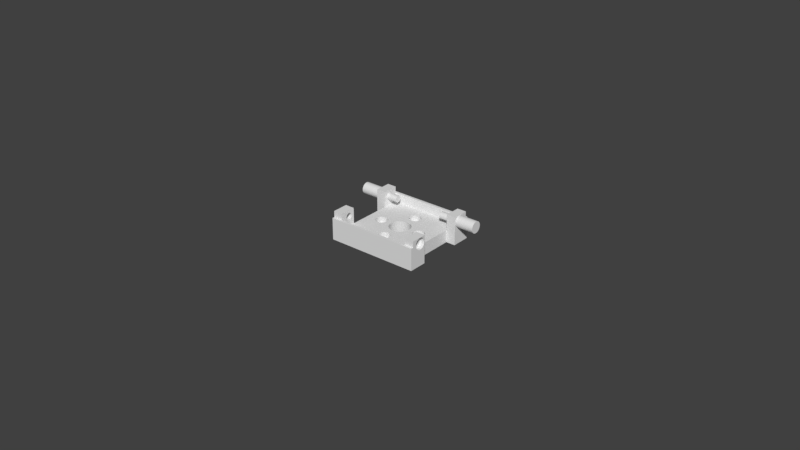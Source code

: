 # Source: middle-herkulex-bracket-2.blend  (saved by Blender 2.78.0; exported with 4.5.12 LTS)
import bpy
from mathutils import Matrix  # noqa: F401  (used for matrix-valued properties, if any)

bpy.ops.wm.read_factory_settings(use_empty=True)
scene = bpy.context.scene
scene.name = 'Scene'

# ---- collections
col_collection_1 = bpy.data.collections.new('Collection 1'); scene.collection.children.link(col_collection_1)

# ---- world
world_world = bpy.data.worlds.new('World'); scene.world = world_world
world_world.color = (0.05088, 0.05088, 0.05088)
world_world.use_sun_shadow = False
world_world.sun_shadow_jitter_overblur = 0.0
world_world.cycles.sampling_method = 'MANUAL'

# ---- meshes
me_cylinder_006 = bpy.data.meshes.new('Cylinder.006')
me_cylinder_006.from_pydata([(0.0133, -0.0079, 0.007), (0.0133, -0.007136, 0.007), (0.0133, -0.007172, 0.007364), (0.0133, -0.007921, 0.007215), (0.0133, -0.007921, 0.006785), (0.0133, -0.007172, 0.006636), (0.0208, -0.007136, 0.007), (0.0208, -0.007172, 0.007364), (0.0133, -0.007278, 0.007713), (0.0133, -0.007984, 0.007421), (0.0133, -0.007984, 0.006579), (0.0133, -0.007278, 0.006287), (0.0208, -0.007172, 0.006636), (0.0208, -0.009, 0.007), (0.0208, -0.007278, 0.007713), (0.0133, -0.00745, 0.008035), (0.0133, -0.008085, 0.007611), (0.0133, -0.008085, 0.006389), (0.0133, -0.00745, 0.005965), (0.0208, -0.007278, 0.006287), (0.0208, -0.00745, 0.008035), (0.0133, -0.007682, 0.008318), (0.0133, -0.008222, 0.006222), (0.0133, -0.007682, 0.005682), (0.0208, -0.00745, 0.005965), (0.0208, -0.007682, 0.008318), (0.0133, -0.007965, 0.00855), (0.0133, -0.008222, 0.007778), (0.0133, -0.008389, 0.006085), (0.0133, -0.007965, 0.00545), (0.0208, -0.007682, 0.005682), (0.0208, -0.007965, 0.00855), (0.0133, -0.008287, 0.008722), (0.0133, -0.008579, 0.008016), (0.0133, -0.008389, 0.007915), (0.0133, -0.008287, 0.005278), (0.0133, -0.008579, 0.005984), (0.0208, -0.007965, 0.00545), (0.0208, -0.008287, 0.008722), (0.0133, -0.008636, 0.008828), (0.0133, -0.008785, 0.005921), (0.0133, -0.008636, 0.005172), (0.0208, -0.008287, 0.005278), (0.0208, -0.008636, 0.008828), (0.0133, -0.009, 0.008864), (0.0133, -0.009, 0.0081), (0.0133, -0.008785, 0.008079), (0.0133, -0.009, 0.0059), (0.0133, -0.009, 0.005136), (0.0208, -0.008636, 0.005172), (0.0208, -0.009, 0.008864), (0.0133, -0.009364, 0.008828), (0.0133, -0.009215, 0.008079), (0.0133, -0.009215, 0.005921), (0.0133, -0.009364, 0.005172), (0.0208, -0.009, 0.005136), (0.0208, -0.009364, 0.008828), (0.0133, -0.009713, 0.008722), (0.0133, -0.009421, 0.008016), (0.0133, -0.009421, 0.005984), (0.0133, -0.009713, 0.005278), (0.0208, -0.009364, 0.005172), (0.0208, -0.009713, 0.008722), (0.0133, -0.01004, 0.00855), (0.0133, -0.009611, 0.007915), (0.0133, -0.01004, 0.00545), (0.0133, -0.009611, 0.006085), (0.0208, -0.009713, 0.005278), (0.0208, -0.01004, 0.00855), (0.0133, -0.01032, 0.008318), (0.0133, -0.009778, 0.007778), (0.0133, -0.009778, 0.006222), (0.0133, -0.01032, 0.005682), (0.0208, -0.01004, 0.00545), (0.0208, -0.01032, 0.008318), (0.0133, -0.01055, 0.008035), (0.0133, -0.009915, 0.007611), (0.0133, -0.009915, 0.006389), (0.0133, -0.01055, 0.005965), (0.0208, -0.01032, 0.005682), (0.0208, -0.01055, 0.008035), (0.0133, -0.01072, 0.007713), (0.0133, -0.01002, 0.007421), (0.0133, -0.01002, 0.006579), (0.0133, -0.01072, 0.006287), (0.0208, -0.01055, 0.005965), (0.0208, -0.01072, 0.007713), (0.0133, -0.01083, 0.007364), (0.0133, -0.01008, 0.007215), (0.0133, -0.01083, 0.006636), (0.0208, -0.01072, 0.006287), (0.0208, -0.01083, 0.007364), (0.0133, -0.01086, 0.007), (0.0133, -0.0101, 0.007), (0.0133, -0.01008, 0.006785), (0.0208, -0.01083, 0.006636), (0.0208, -0.01086, 0.007), (0.0083, -0.009, 0.007), (0.0083, -0.0079, 0.007), (0.0083, -0.007921, 0.007215), (0.0083, -0.007984, 0.007421), (0.0083, -0.007921, 0.006785), (0.0083, -0.008085, 0.007611), (0.0083, -0.007984, 0.006579), (0.0083, -0.008222, 0.007778), (0.0083, -0.008085, 0.006389), (0.0083, -0.008389, 0.007915), (0.0083, -0.008222, 0.006222), (0.0083, -0.008579, 0.008016), (0.0083, -0.008389, 0.006085), (0.0083, -0.008785, 0.008079), (0.0083, -0.008579, 0.005984), (0.0083, -0.009, 0.0081), (0.0083, -0.008785, 0.005921), (0.0083, -0.009215, 0.008079), (0.0083, -0.009, 0.0059), (0.0083, -0.009421, 0.008016), (0.0083, -0.009215, 0.005921), (0.0083, -0.009611, 0.007915), (0.0083, -0.009421, 0.005984), (0.0083, -0.009778, 0.007778), (0.0083, -0.009611, 0.006085), (0.0083, -0.009915, 0.007611), (0.0083, -0.009778, 0.006222), (0.0083, -0.01002, 0.007421), (0.0083, -0.009915, 0.006389), (0.0083, -0.01008, 0.007215), (0.0083, -0.01002, 0.006579), (0.0083, -0.0101, 0.007), (0.0083, -0.01008, 0.006785)], [], [(0, 3, 2, 1), (4, 0, 1, 5), (1, 2, 7, 6), (3, 9, 8, 2), (10, 4, 5, 11), (5, 1, 6, 12), (13, 6, 7), (2, 8, 14, 7), (9, 16, 15, 8), (17, 10, 11, 18), (11, 5, 12, 19), (13, 12, 6), (13, 7, 14), (8, 15, 20, 14), (16, 27, 21, 15), (22, 17, 18, 23), (18, 11, 19, 24), (13, 19, 12), (13, 14, 20), (15, 21, 25, 20), (27, 34, 26, 21), (28, 22, 23, 29), (23, 18, 24, 30), (13, 24, 19), (13, 20, 25), (21, 26, 31, 25), (34, 33, 32, 26), (36, 28, 29, 35), (29, 23, 30, 37), (13, 30, 24), (13, 25, 31), (26, 32, 38, 31), (33, 46, 39, 32), (40, 36, 35, 41), (35, 29, 37, 42), (13, 37, 30), (13, 31, 38), (32, 39, 43, 38), (46, 45, 44, 39), (47, 40, 41, 48), (41, 35, 42, 49), (13, 42, 37), (13, 38, 43), (39, 44, 50, 43), (45, 52, 51, 44), (53, 47, 48, 54), (48, 41, 49, 55), (13, 49, 42), (13, 43, 50), (44, 51, 56, 50), (52, 58, 57, 51), (59, 53, 54, 60), (54, 48, 55, 61), (13, 55, 49), (13, 50, 56), (51, 57, 62, 56), (58, 64, 63, 57), (66, 59, 60, 65), (60, 54, 61, 67), (13, 61, 55), (13, 56, 62), (57, 63, 68, 62), (64, 70, 69, 63), (71, 66, 65, 72), (65, 60, 67, 73), (13, 67, 61), (13, 62, 68), (63, 69, 74, 68), (70, 76, 75, 69), (77, 71, 72, 78), (72, 65, 73, 79), (13, 73, 67), (13, 68, 74), (69, 75, 80, 74), (76, 82, 81, 75), (83, 77, 78, 84), (78, 72, 79, 85), (13, 79, 73), (13, 74, 80), (75, 81, 86, 80), (82, 88, 87, 81), (94, 83, 84, 89), (84, 78, 85, 90), (13, 85, 79), (13, 80, 86), (81, 87, 91, 86), (88, 93, 92, 87), (93, 94, 89, 92), (89, 84, 90, 95), (13, 90, 85), (13, 86, 91), (87, 92, 96, 91), (92, 89, 95, 96), (13, 95, 90), (13, 91, 96), (13, 96, 95), (97, 99, 98), (97, 100, 99), (97, 98, 101), (3, 0, 98, 99), (97, 102, 100), (9, 3, 99, 100), (97, 101, 103), (0, 4, 101, 98), (97, 104, 102), (16, 9, 100, 102), (97, 103, 105), (4, 10, 103, 101), (97, 106, 104), (102, 104, 27, 16), (97, 105, 107), (105, 103, 10, 17), (97, 108, 106), (104, 106, 34, 27), (97, 107, 109), (17, 22, 107, 105), (97, 110, 108), (33, 34, 106, 108), (97, 109, 111), (22, 28, 109, 107), (97, 112, 110), (108, 110, 46, 33), (97, 111, 113), (28, 36, 111, 109), (97, 114, 112), (45, 46, 110, 112), (97, 113, 115), (113, 111, 36, 40), (97, 116, 114), (52, 45, 112, 114), (97, 115, 117), (115, 113, 40, 47), (97, 118, 116), (114, 116, 58, 52), (97, 117, 119), (47, 53, 117, 115), (97, 120, 118), (116, 118, 64, 58), (97, 119, 121), (119, 117, 53, 59), (97, 122, 120), (118, 120, 70, 64), (97, 121, 123), (59, 66, 121, 119), (97, 124, 122), (120, 122, 76, 70), (97, 123, 125), (123, 121, 66, 71), (97, 126, 124), (122, 124, 82, 76), (97, 125, 127), (71, 77, 125, 123), (97, 128, 126), (124, 126, 88, 82), (97, 127, 129), (127, 125, 77, 83), (97, 129, 128), (93, 88, 126, 128), (129, 127, 83, 94), (94, 93, 128, 129)])
me_cylinder_006.use_remesh_preserve_volume = False
me_cylinder_006.use_remesh_preserve_attributes = False
me_cylinder_006.use_mirror_vertex_groups = False
me_cylinder_006.update()
me_cylinder_004 = bpy.data.meshes.new('Cylinder.004')
me_cylinder_004.from_pydata([(-0.0133, -0.0079, 0.007), (-0.0133, -0.007136, 0.007), (-0.0133, -0.007172, 0.007364), (-0.0133, -0.007921, 0.007215), (-0.0133, -0.007921, 0.006785), (-0.0133, -0.007172, 0.006636), (-0.0208, -0.007136, 0.007), (-0.0208, -0.007172, 0.007364), (-0.0133, -0.007278, 0.007713), (-0.0133, -0.007984, 0.007421), (-0.0133, -0.007984, 0.006579), (-0.0133, -0.007278, 0.006287), (-0.0208, -0.007172, 0.006636), (-0.0208, -0.009, 0.007), (-0.0208, -0.007278, 0.007713), (-0.0133, -0.00745, 0.008035), (-0.0133, -0.008085, 0.007611), (-0.0133, -0.008085, 0.006389), (-0.0133, -0.00745, 0.005965), (-0.0208, -0.007278, 0.006287), (-0.0208, -0.00745, 0.008035), (-0.0133, -0.007682, 0.008318), (-0.0133, -0.008222, 0.007778), (-0.0133, -0.008222, 0.006222), (-0.0133, -0.007682, 0.005682), (-0.0208, -0.00745, 0.005965), (-0.0208, -0.007682, 0.008318), (-0.0133, -0.007965, 0.00855), (-0.0133, -0.008389, 0.007915), (-0.0133, -0.008389, 0.006085), (-0.0133, -0.007965, 0.00545), (-0.0208, -0.007682, 0.005682), (-0.0208, -0.007965, 0.00855), (-0.0133, -0.008287, 0.008722), (-0.0133, -0.008579, 0.008016), (-0.0133, -0.008579, 0.005984), (-0.0133, -0.008287, 0.005278), (-0.0208, -0.007965, 0.00545), (-0.0208, -0.008287, 0.008722), (-0.0133, -0.008636, 0.008828), (-0.0133, -0.008636, 0.005172), (-0.0133, -0.008785, 0.005921), (-0.0208, -0.008287, 0.005278), (-0.0208, -0.008636, 0.008828), (-0.0133, -0.009, 0.008864), (-0.0133, -0.009, 0.0081), (-0.0133, -0.008785, 0.008079), (-0.0133, -0.009, 0.0059), (-0.0133, -0.009, 0.005136), (-0.0208, -0.008636, 0.005172), (-0.0208, -0.009, 0.008864), (-0.0133, -0.009364, 0.008828), (-0.0133, -0.009215, 0.008079), (-0.0133, -0.009215, 0.005921), (-0.0133, -0.009364, 0.005172), (-0.0208, -0.009, 0.005136), (-0.0208, -0.009364, 0.008828), (-0.0133, -0.009713, 0.008722), (-0.0133, -0.009421, 0.008016), (-0.0133, -0.009713, 0.005278), (-0.0208, -0.009364, 0.005172), (-0.0208, -0.009713, 0.008722), (-0.0133, -0.01004, 0.00855), (-0.0133, -0.009611, 0.007915), (-0.0133, -0.009611, 0.006085), (-0.0133, -0.01004, 0.00545), (-0.0133, -0.009421, 0.005984), (-0.0208, -0.009713, 0.005278), (-0.0208, -0.01004, 0.00855), (-0.0133, -0.01032, 0.008318), (-0.0133, -0.009778, 0.007778), (-0.0133, -0.009778, 0.006222), (-0.0133, -0.01032, 0.005682), (-0.0208, -0.01004, 0.00545), (-0.0208, -0.01032, 0.008318), (-0.0133, -0.01055, 0.008035), (-0.0133, -0.009915, 0.007611), (-0.0133, -0.009915, 0.006389), (-0.0133, -0.01055, 0.005965), (-0.0208, -0.01032, 0.005682), (-0.0208, -0.01055, 0.008035), (-0.0133, -0.01072, 0.007713), (-0.0133, -0.01002, 0.007421), (-0.0133, -0.01002, 0.006579), (-0.0133, -0.01072, 0.006287), (-0.0208, -0.01055, 0.005965), (-0.0208, -0.01072, 0.007713), (-0.0133, -0.01083, 0.007364), (-0.0133, -0.01008, 0.007215), (-0.0133, -0.01083, 0.006636), (-0.0208, -0.01072, 0.006287), (-0.0208, -0.01083, 0.007364), (-0.0133, -0.01086, 0.007), (-0.0133, -0.0101, 0.007), (-0.0133, -0.01008, 0.006785), (-0.0208, -0.01083, 0.006636), (-0.0208, -0.01086, 0.007), (-0.0083, -0.009, 0.007), (-0.0083, -0.0079, 0.007), (-0.0083, -0.007921, 0.007215), (-0.0083, -0.007984, 0.007421), (-0.0083, -0.007921, 0.006785), (-0.0083, -0.008085, 0.007611), (-0.0083, -0.007984, 0.006579), (-0.0083, -0.008222, 0.007778), (-0.0083, -0.008085, 0.006389), (-0.0083, -0.008389, 0.007915), (-0.0083, -0.008222, 0.006222), (-0.0083, -0.008579, 0.008016), (-0.0083, -0.008389, 0.006085), (-0.0083, -0.008785, 0.008079), (-0.0083, -0.008579, 0.005984), (-0.0083, -0.009, 0.0081), (-0.0083, -0.008785, 0.005921), (-0.0083, -0.009215, 0.008079), (-0.0083, -0.009, 0.0059), (-0.0083, -0.009421, 0.008016), (-0.0083, -0.009215, 0.005921), (-0.0083, -0.009611, 0.007915), (-0.0083, -0.009421, 0.005984), (-0.0083, -0.009778, 0.007778), (-0.0083, -0.009611, 0.006085), (-0.0083, -0.009915, 0.007611), (-0.0083, -0.009778, 0.006222), (-0.0083, -0.01002, 0.007421), (-0.0083, -0.009915, 0.006389), (-0.0083, -0.01008, 0.007215), (-0.0083, -0.01002, 0.006579), (-0.0083, -0.0101, 0.007), (-0.0083, -0.01008, 0.006785)], [], [(0, 1, 2, 3), (4, 5, 1, 0), (1, 6, 7, 2), (3, 2, 8, 9), (10, 11, 5, 4), (5, 12, 6, 1), (13, 7, 6), (2, 7, 14, 8), (9, 8, 15, 16), (17, 18, 11, 10), (11, 19, 12, 5), (13, 6, 12), (13, 14, 7), (8, 14, 20, 15), (16, 15, 21, 22), (23, 24, 18, 17), (18, 25, 19, 11), (13, 12, 19), (13, 20, 14), (15, 20, 26, 21), (22, 21, 27, 28), (29, 30, 24, 23), (24, 31, 25, 18), (13, 19, 25), (13, 26, 20), (21, 26, 32, 27), (28, 27, 33, 34), (35, 36, 30, 29), (30, 37, 31, 24), (13, 25, 31), (13, 32, 26), (27, 32, 38, 33), (34, 33, 39, 46), (41, 40, 36, 35), (36, 42, 37, 30), (13, 31, 37), (13, 38, 32), (33, 38, 43, 39), (46, 39, 44, 45), (47, 48, 40, 41), (40, 49, 42, 36), (13, 37, 42), (13, 43, 38), (39, 43, 50, 44), (45, 44, 51, 52), (53, 54, 48, 47), (48, 55, 49, 40), (13, 42, 49), (13, 50, 43), (44, 50, 56, 51), (52, 51, 57, 58), (66, 59, 54, 53), (54, 60, 55, 48), (13, 49, 55), (13, 56, 50), (51, 56, 61, 57), (58, 57, 62, 63), (64, 65, 59, 66), (59, 67, 60, 54), (13, 55, 60), (13, 61, 56), (57, 61, 68, 62), (63, 62, 69, 70), (71, 72, 65, 64), (65, 73, 67, 59), (13, 60, 67), (13, 68, 61), (62, 68, 74, 69), (70, 69, 75, 76), (77, 78, 72, 71), (72, 79, 73, 65), (13, 67, 73), (13, 74, 68), (69, 74, 80, 75), (76, 75, 81, 82), (83, 84, 78, 77), (78, 85, 79, 72), (13, 73, 79), (13, 80, 74), (75, 80, 86, 81), (82, 81, 87, 88), (94, 89, 84, 83), (84, 90, 85, 78), (13, 79, 85), (13, 86, 80), (81, 86, 91, 87), (88, 87, 92, 93), (93, 92, 89, 94), (89, 95, 90, 84), (13, 85, 90), (13, 91, 86), (87, 91, 96, 92), (92, 96, 95, 89), (13, 90, 95), (13, 96, 91), (13, 95, 96), (97, 98, 99), (97, 99, 100), (97, 101, 98), (3, 99, 98, 0), (97, 100, 102), (9, 100, 99, 3), (97, 103, 101), (0, 98, 101, 4), (97, 102, 104), (16, 102, 100, 9), (97, 105, 103), (4, 101, 103, 10), (97, 104, 106), (102, 16, 22, 104), (97, 107, 105), (105, 17, 10, 103), (97, 106, 108), (104, 22, 28, 106), (97, 109, 107), (17, 105, 107, 23), (97, 108, 110), (34, 108, 106, 28), (97, 111, 109), (23, 107, 109, 29), (97, 110, 112), (108, 34, 46, 110), (97, 113, 111), (29, 109, 111, 35), (97, 112, 114), (45, 112, 110, 46), (97, 115, 113), (113, 41, 35, 111), (97, 114, 116), (52, 114, 112, 45), (97, 117, 115), (115, 47, 41, 113), (97, 116, 118), (114, 52, 58, 116), (97, 119, 117), (47, 115, 117, 53), (97, 118, 120), (116, 58, 63, 118), (97, 121, 119), (119, 66, 53, 117), (97, 120, 122), (118, 63, 70, 120), (97, 123, 121), (66, 119, 121, 64), (97, 122, 124), (120, 70, 76, 122), (97, 125, 123), (123, 71, 64, 121), (97, 124, 126), (122, 76, 82, 124), (97, 127, 125), (71, 123, 125, 77), (97, 126, 128), (124, 82, 88, 126), (97, 129, 127), (127, 83, 77, 125), (97, 128, 129), (93, 128, 126, 88), (129, 94, 83, 127), (94, 129, 128, 93)])
me_cylinder_004.use_remesh_preserve_volume = False
me_cylinder_004.use_remesh_preserve_attributes = False
me_cylinder_004.use_mirror_vertex_groups = False
me_cylinder_004.update()
me_cube = bpy.data.meshes.new('Cube')
me_cube.from_pydata([(-0.0118, 0.007, 0.0), (-0.0118, 0.0129, 0.0), (0.0118, 0.0129, 0.0), (0.0118, 0.0121, 0.0), (0.0009146, 0.007611, -2.168e-19), (0.0007778, 0.007778, -2.168e-19), (0.0006111, 0.007915, 0.0), (0.000421, 0.008016, 0.0), (0.0002146, 0.008079, 0.0), (0.0, 0.0081, 0.0), (-0.0002146, 0.008079, 0.0), (-0.000421, 0.008016, -2.168e-19), (-0.0006111, 0.007915, 0.0), (-0.0007778, 0.007778, -2.168e-19), (-0.0009146, 0.007611, 0.0), (-0.001016, 0.007421, -2.168e-19), (-0.001079, 0.007215, -2.168e-19), (-0.0011, 0.007, -2.168e-19), (-0.006579, 0.001016, 0.0), (-0.006785, 0.001079, -2.168e-19), (-0.007, 0.0011, -2.168e-19), (-0.007215, 0.001079, 0.0), (-0.007421, 0.001016, -2.168e-19), (-0.007611, 0.0009146, 0.0), (-0.007778, 0.0007778, -2.168e-19), (-0.007915, 0.0006111, 0.0), (-0.008016, 0.000421, -2.168e-19), (-0.008079, 0.0002146, -2.168e-19), (-0.0081, 1.062e-09, -2.168e-19), (-0.008079, -0.0002146, 0.0), (-0.008016, -0.000421, 0.0), (-0.007915, -0.0006111, 0.0), (-0.007778, -0.0007778, 0.0), (-0.007611, -0.0009146, -2.168e-19), (-0.007421, -0.001016, -2.168e-19), (-0.007215, -0.001079, 0.0), (-0.007, -0.0011, 0.0), (-0.0118, -0.0121, 0.0), (-0.0118, -0.007, 0.0), (-0.0118, -0.007, 0.004), (-0.0118, 0.007, 0.004), (-0.0148, 0.007, 0.0), (-0.0148, 0.0129, 0.0), (-0.0118, 0.0129, 0.007), (0.0118, 0.0129, 0.007), (0.0148, 0.0129, 0.0), (0.0148, 0.0121, 0.0), (-0.001079, 0.006785, 0.0), (-0.001016, 0.006579, 0.0), (-0.0009146, 0.006389, 0.0), (-0.0007778, 0.006222, 0.0), (-0.0006111, 0.006085, -2.168e-19), (-0.000421, 0.005984, -2.168e-19), (-0.0002146, 0.005921, -2.168e-19), (-3.584e-10, 0.0059, 0.0), (0.0002146, 0.005921, 0.0), (0.000421, 0.005984, -2.168e-19), (0.0006111, 0.006085, 0.0), (0.0007778, 0.006222, 0.0), (0.0009146, 0.006389, 0.0), (0.001016, 0.006579, 0.0), (0.001079, 0.006785, 0.0), (0.0011, 0.007, 0.0), (0.001079, 0.007215, 0.0), (0.001016, 0.007421, 0.0), (0.006785, 0.001079, 0.0), (0.006579, 0.001016, -2.168e-19), (0.006389, 0.0009146, 0.0), (0.006222, 0.0007778, 0.0), (0.006085, 0.0006111, 0.0), (0.005984, 0.000421, -2.168e-19), (0.005921, 0.0002146, -2.168e-19), (0.0059, 1.062e-09, -2.168e-19), (0.003668, 0.0001818, -1.781e-19), (0.003615, 0.000719, 8.674e-19), (0.003405, 0.00141, 0.0), (0.003065, 0.002048, 0.0), (0.002606, 0.002606, 0.0), (0.002048, 0.003065, 0.0), (0.00141, 0.003405, 0.0), (0.000719, 0.003615, 0.0), (3.6e-11, 0.003686, 0.0), (-0.000719, 0.003615, 0.0), (-0.00141, 0.003405, 0.0), (-0.002048, 0.003065, 0.0), (-0.002606, 0.002606, 0.0), (-0.003065, 0.002048, 0.0), (-0.003405, 0.00141, 0.0), (-0.003615, 0.000719, 1.735e-18), (0.0009146, 0.007611, 0.00175), (0.0007778, 0.007778, 0.00175), (0.0006111, 0.007915, 0.00175), (0.000421, 0.008016, 0.00175), (0.0002146, 0.008079, 0.00175), (0.0, 0.0081, 0.00175), (-0.0002146, 0.008079, 0.00175), (-0.000421, 0.008016, 0.00175), (-0.0006111, 0.007915, 0.00175), (-0.0007778, 0.007778, 0.00175), (-0.0009146, 0.007611, 0.00175), (-0.001016, 0.007421, 0.00175), (-0.001079, 0.007215, 0.00175), (-0.0011, 0.007, 0.00175), (-0.006579, 0.001016, 0.00175), (-0.006785, 0.001079, 0.00175), (-0.007, 0.0011, 0.00175), (-0.007215, 0.001079, 0.00175), (-0.007421, 0.001016, 0.00175), (-0.007611, 0.0009146, 0.00175), (-0.007778, 0.0007778, 0.00175), (-0.007915, 0.0006111, 0.00175), (-0.008016, 0.000421, 0.00175), (-0.008079, 0.0002146, 0.00175), (-0.0081, 1.062e-09, 0.00175), (-0.008079, -0.0002146, 0.00175), (-0.008016, -0.000421, 0.00175), (-0.007915, -0.0006111, 0.00175), (-0.007778, -0.0007778, 0.00175), (-0.007611, -0.0009146, 0.00175), (-0.007421, -0.001016, 0.00175), (-0.007215, -0.001079, 0.00175), (-0.007, -0.0011, 0.00175), (0.0118, -0.0121, 0.0), (0.0118, -0.0129, 0.0), (-0.0118, -0.0129, 0.0), (-0.006785, -0.001079, 0.0), (-0.006579, -0.001016, -2.168e-19), (-0.006389, -0.0009146, 0.0), (-0.006222, -0.0007778, 0.0), (-0.0011, -0.007, -2.168e-19), (-0.001079, -0.007215, 0.0), (-0.001016, -0.007421, 0.0), (-0.0009146, -0.007611, 4.337e-19), (-0.0007778, -0.007778, 0.0), (-0.0006111, -0.007915, -2.168e-19), (-0.000421, -0.008016, -2.168e-19), (-0.0002146, -0.008079, -2.168e-19), (-3.584e-10, -0.0081, 4.337e-19), (0.0002146, -0.008079, 0.0), (0.000421, -0.008016, 4.337e-19), (0.0006111, -0.007915, 4.337e-19), (0.0007778, -0.007778, 4.337e-19), (0.0009146, -0.007611, 4.337e-19), (0.001016, -0.007421, 4.337e-19), (0.001079, -0.007215, 4.337e-19), (0.0011, -0.007, -2.168e-19), (0.001079, -0.006785, 4.337e-19), (-0.0148, -0.0129, 0.0), (-0.0148, -0.007, 0.0), (-0.0148, -0.007, 0.004), (0.0051, 1.835e-09, 0.004), (0.005137, 0.0003707, 0.004), (0.005245, 0.0007271, 0.004), (0.00542, 0.001056, 0.004), (-6.191e-10, 0.0051, 0.004), (-0.0003707, 0.005137, 0.004), (-0.0007271, 0.005245, 0.004), (-0.001056, 0.00542, 0.004), (-0.001344, 0.005656, 0.004), (-0.00158, 0.005944, 0.004), (-0.001755, 0.006273, 0.004), (-0.001863, 0.006629, 0.004), (-0.0019, 0.007, 0.004), (-0.001863, 0.007371, 0.004), (-0.001755, 0.007727, 0.004), (-0.00158, 0.008056, 0.004), (-0.001344, 0.008344, 0.004), (-0.001056, 0.00858, 0.004), (-0.0007271, 0.008755, 0.004), (-0.0003707, 0.008863, 0.004), (0.0, 0.0089, 0.004), (0.0118, 0.0121, 0.004), (-0.0118, 0.0121, 0.004), (-0.0118, -0.0121, 0.004), (-6.191e-10, -0.0089, 0.004), (-0.0003707, -0.008863, 0.004), (-0.0007271, -0.008755, 0.004), (-0.001056, -0.00858, 0.004), (-0.001344, -0.008344, 0.004), (-0.00158, -0.008056, 0.004), (-0.001755, -0.007727, 0.004), (-0.001863, -0.007371, 0.004), (-0.0019, -0.007, 0.004), (-0.001863, -0.006629, 0.004), (-0.001755, -0.006273, 0.004), (-0.00158, -0.005944, 0.004), (-0.001344, -0.005656, 0.004), (-0.001056, -0.00542, 0.004), (-0.0007271, -0.005245, 0.004), (-0.006629, -0.001863, 0.004), (-0.007, -0.0019, 0.004), (-0.007371, -0.001863, 0.004), (-0.007727, -0.001755, 0.004), (-0.008056, -0.00158, 0.004), (-0.008344, -0.001344, 0.004), (-0.00858, -0.001056, 0.004), (-0.008755, -0.0007271, 0.004), (-0.008863, -0.0003707, 0.004), (-0.0089, 1.835e-09, 0.004), (-0.008863, 0.0003707, 0.004), (-0.008755, 0.0007271, 0.004), (-0.00858, 0.001056, 0.004), (-0.008344, 0.001344, 0.004), (-0.008056, 0.00158, 0.004), (-0.007727, 0.001755, 0.004), (-0.007371, 0.001863, 0.004), (-0.007, 0.0019, 0.004), (-0.006629, 0.001863, 0.004), (-0.006273, 0.001755, 0.004), (-0.005944, 0.00158, 0.004), (-0.005656, 0.001344, 0.004), (-0.00542, 0.001056, 0.004), (-0.005245, 0.0007271, 0.004), (-0.005137, 0.0003707, 0.004), (-0.003354, 3.46e-09, 0.004), (-0.00329, 0.0006544, 0.004), (-0.003099, 0.001284, 0.004), (-0.002789, 0.001864, 0.004), (-0.002372, 0.002372, 0.004), (-0.001864, 0.002789, 0.004), (-0.001284, 0.003099, 0.004), (-0.0006544, 0.00329, 0.004), (6.481e-11, 0.003354, 0.004), (0.0006544, 0.00329, 0.004), (0.001284, 0.003099, 0.004), (0.001864, 0.002789, 0.004), (0.002372, 0.002372, 0.004), (0.002789, 0.001864, 0.004), (0.003099, 0.001284, 0.004), (0.00329, 0.0006544, 0.004), (0.003354, 4.74e-10, 0.004), (0.00329, -0.0006544, 0.004), (0.003158, -0.001089, 0.004), (0.005944, -0.00158, 0.004), (0.005656, -0.001344, 0.004), (0.00542, -0.001056, 0.004), (0.005245, -0.0007271, 0.004), (0.005137, -0.0003707, 0.004), (-0.0148, 0.007, 0.004), (-0.0148, 0.0129, 0.007), (-0.0148, 0.0121, 0.004), (-0.0148, 0.0121, 0.007), (-0.0118, 0.0121, 0.007), (0.0118, 0.0121, 0.007), (0.0148, 0.0129, 0.007), (0.0118, 0.007, 0.0), (0.0148, 0.007, 0.0), (0.0148, 0.0121, 0.004), (0.0148, 0.007, 0.004), (0.0148, 0.0121, 0.007), (-0.001079, -0.006785, 4.337e-19), (-0.006085, -0.0006111, -2.168e-19), (-0.005984, -0.000421, 0.0), (-0.005921, -0.0002146, -2.168e-19), (-0.0059, 8.305e-11, 0.0), (-0.005921, 0.0002146, 0.0), (-0.005984, 0.000421, 0.0), (-0.006085, 0.0006111, -2.168e-19), (-0.006222, 0.0007778, -2.168e-19), (-0.006389, 0.0009146, -2.168e-19), (-0.003686, 3.682e-09, 1.735e-18), (-0.003615, -0.000719, 1.735e-18), (-0.003405, -0.00141, 1.735e-18), (-0.003065, -0.002048, 1.735e-18), (-0.002606, -0.002606, 1.735e-18), (-0.002048, -0.003065, 1.735e-18), (-0.00141, -0.003405, 1.735e-18), (-0.000719, -0.003615, 8.674e-19), (-1.165e-09, -0.003686, 0.0), (0.000719, -0.003615, 0.0), (0.00141, -0.003405, 0.0), (0.002048, -0.003065, 0.0), (0.002606, -0.002606, 0.0), (0.003065, -0.002048, 0.0), (0.003405, -0.00141, -8.674e-19), (0.003615, -0.000719, -8.674e-19), (0.003686, 4.009e-10, -8.674e-19), (0.005921, -0.0002146, 0.0), (0.005984, -0.000421, 0.0), (0.006085, -0.0006111, 0.0), (0.006222, -0.0007778, 0.0), (0.006389, -0.0009146, 0.0), (0.006579, -0.001016, 0.0), (0.006785, -0.001079, 0.0), (0.007, -0.0011, 0.0), (0.001016, -0.006579, 4.337e-19), (0.0009146, -0.006389, -2.168e-19), (0.0007778, -0.006222, 4.337e-19), (0.0006111, -0.006085, 4.337e-19), (0.000421, -0.005984, 4.337e-19), (0.0002146, -0.005921, 4.337e-19), (0.0, -0.0059, 4.337e-19), (-0.0002146, -0.005921, 0.0), (-0.000421, -0.005984, -2.168e-19), (-0.0006111, -0.006085, 4.337e-19), (-0.0007778, -0.006222, -2.168e-19), (-0.0009146, -0.006389, 0.0), (-0.001016, -0.006579, -2.168e-19), (-0.001079, 0.006785, 0.00175), (-0.001016, 0.006579, 0.00175), (-0.0009146, 0.006389, 0.00175), (-0.0007778, 0.006222, 0.00175), (-0.0006111, 0.006085, 0.00175), (-0.000421, 0.005984, 0.00175), (-0.0002146, 0.005921, 0.00175), (-3.584e-10, 0.0059, 0.00175), (0.0002146, 0.005921, 0.00175), (0.000421, 0.005984, 0.00175), (0.0006111, 0.006085, 0.00175), (0.0007778, 0.006222, 0.00175), (0.0009146, 0.006389, 0.00175), (0.001016, 0.006579, 0.00175), (0.001079, 0.006785, 0.00175), (0.0011, 0.007, 0.00175), (0.001079, 0.007215, 0.00175), (0.001016, 0.007421, 0.00175), (0.007215, -0.001079, 0.0), (0.007421, -0.001016, -2.168e-19), (0.007611, -0.0009146, -2.168e-19), (0.007778, -0.0007778, 0.0), (0.007915, -0.0006111, 0.0), (0.008016, -0.000421, 0.0), (0.008079, -0.0002146, -2.168e-19), (0.0081, 8.305e-11, 0.0), (0.008079, 0.0002146, -2.168e-19), (0.008016, 0.000421, 0.0), (0.007915, 0.0006111, -2.168e-19), (0.007778, 0.0007778, -2.168e-19), (0.007611, 0.0009146, -2.168e-19), (0.007421, 0.001016, 0.0), (0.007215, 0.001079, -2.168e-19), (0.007, 0.0011, -2.168e-19), (0.0118, -0.007, 0.0), (0.006785, 0.001079, 0.00175), (0.006579, 0.001016, 0.00175), (0.006389, 0.0009146, 0.00175), (0.006222, 0.0007778, 0.00175), (0.006085, 0.0006111, 0.00175), (0.005984, 0.000421, 0.00175), (0.005921, 0.0002146, 0.00175), (0.0059, 1.062e-09, 0.00175), (0.00158, 0.008056, 0.00225), (0.001344, 0.008344, 0.00225), (0.001056, 0.00858, 0.00225), (0.0007271, 0.008755, 0.00225), (0.0003707, 0.008863, 0.00225), (0.0, 0.0089, 0.00225), (-0.0003707, 0.008863, 0.00225), (-0.0007271, 0.008755, 0.00225), (-0.001056, 0.00858, 0.00225), (-0.001344, 0.008344, 0.00225), (-0.00158, 0.008056, 0.00225), (-0.001755, 0.007727, 0.00225), (-0.001863, 0.007371, 0.00225), (-0.0019, 0.007, 0.00225), (-0.006389, 0.0009146, 0.00175), (-0.006273, 0.001755, 0.00225), (-0.006629, 0.001863, 0.00225), (-0.007, 0.0019, 0.00225), (-0.007371, 0.001863, 0.00225), (-0.007727, 0.001755, 0.00225), (-0.008344, 0.001344, 0.00225), (-0.008056, 0.00158, 0.00225), (-0.00858, 0.001056, 0.00225), (-0.008755, 0.0007271, 0.00225), (-0.008863, 0.0003707, 0.00225), (-0.0089, 1.835e-09, 0.00225), (-0.008863, -0.0003707, 0.00225), (-0.008755, -0.0007271, 0.00225), (-0.00858, -0.001056, 0.00225), (-0.008344, -0.001344, 0.00225), (-0.008056, -0.00158, 0.00225), (-0.007727, -0.001755, 0.00225), (-0.007371, -0.001863, 0.00225), (-0.006785, -0.001079, 0.00175), (-0.007, -0.0019, 0.00225), (0.0148, -0.0121, 0.0), (0.0148, -0.0129, 0.0), (0.0118, -0.0129, 0.007), (-0.0118, -0.0129, 0.007), (-0.006579, -0.001016, 0.00175), (-0.006389, -0.0009146, 0.00175), (-0.006222, -0.0007778, 0.00175), (-0.0011, -0.007, 0.00175), (-0.001079, -0.007215, 0.00175), (-0.001016, -0.007421, 0.00175), (-0.0009146, -0.007611, 0.00175), (-0.0007778, -0.007778, 0.00175), (-0.0006111, -0.007915, 0.00175), (-0.000421, -0.008016, 0.00175), (-0.0002146, -0.008079, 0.00175), (-3.584e-10, -0.0081, 0.00175), (0.0002146, -0.008079, 0.00175), (0.000421, -0.008016, 0.00175), (0.0006111, -0.007915, 0.00175), (0.0007778, -0.007778, 0.00175), (0.0009146, -0.007611, 0.00175), (0.001016, -0.007421, 0.00175), (0.001079, -0.007215, 0.00175), (0.0011, -0.007, 0.00175), (0.001079, -0.006785, 0.00175), (-0.0148, -0.0129, 0.007), (-0.0148, -0.0121, 0.007), (-0.0148, -0.0121, 0.004), (-0.0148, -0.007, 0.009), (-0.0118, -0.007, 0.009), (0.005137, -0.0003707, 0.00225), (0.0051, 1.835e-09, 0.00225), (0.005137, 0.0003707, 0.00225), (0.005245, 0.0007271, 0.00225), (0.00542, 0.001056, 0.00225), (0.0118, -0.0121, 0.004), (0.0118, -0.007, 0.004), (0.0118, 0.007, 0.004), (0.0003707, 0.008863, 0.004), (0.0007271, 0.008755, 0.004), (0.001056, 0.00858, 0.004), (0.001344, 0.008344, 0.004), (0.00158, 0.008056, 0.004), (0.001755, 0.007727, 0.004), (0.001863, 0.007371, 0.004), (0.0019, 0.007, 0.004), (0.001863, 0.006629, 0.004), (0.001755, 0.006273, 0.004), (0.00158, 0.005944, 0.004), (0.001344, 0.005656, 0.004), (0.001056, 0.00542, 0.004), (0.0007271, 0.005245, 0.004), (0.0003707, 0.005137, 0.004), (0.005656, 0.001344, 0.004), (0.005944, 0.00158, 0.004), (0.006273, 0.001755, 0.004), (0.006629, 0.001863, 0.004), (0.007, 0.0019, 0.004), (0.007371, 0.001863, 0.004), (0.007727, 0.001755, 0.004), (0.008056, 0.00158, 0.004), (0.008344, 0.001344, 0.004), (0.00858, 0.001056, 0.004), (0.008755, 0.0007271, 0.004), (0.008863, 0.0003707, 0.004), (0.0089, 1.434e-10, 0.004), (0.008863, -0.0003707, 0.004), (0.008755, -0.0007271, 0.004), (0.00858, -0.001056, 0.004), (0.008344, -0.001344, 0.004), (0.008056, -0.00158, 0.004), (0.007727, -0.001755, 0.004), (0.007371, -0.001863, 0.004), (0.007, -0.0019, 0.004), (0.006629, -0.001863, 0.004), (0.006273, -0.001755, 0.004), (0.003099, -0.001284, 0.004), (0.002789, -0.001864, 0.004), (0.002372, -0.002372, 0.004), (0.001864, -0.002789, 0.004), (0.001284, -0.003099, 0.004), (0.0006544, -0.00329, 0.004), (-1.028e-09, -0.003354, 0.004), (-0.0006544, -0.00329, 0.004), (-0.001284, -0.003099, 0.004), (-0.001864, -0.002789, 0.004), (-0.002372, -0.002372, 0.004), (-0.002789, -0.001864, 0.004), (-0.003099, -0.001284, 0.004), (-0.00329, -0.0006544, 0.004), (-0.0051, 1.434e-10, 0.004), (-0.005137, -0.0003707, 0.004), (-0.005245, -0.0007271, 0.004), (-0.00542, -0.001056, 0.004), (-0.005656, -0.001344, 0.004), (-0.005944, -0.00158, 0.004), (-0.006273, -0.001755, 0.004), (-0.0003707, -0.005137, 0.004), (0.0, -0.0051, 0.004), (0.0003707, -0.005137, 0.004), (0.0007271, -0.005245, 0.004), (0.001056, -0.00542, 0.004), (0.001344, -0.005656, 0.004), (0.00158, -0.005944, 0.004), (0.001755, -0.006273, 0.004), (0.001863, -0.006629, 0.004), (0.0019, -0.007, 0.004), (0.001863, -0.007371, 0.004), (0.001755, -0.007727, 0.004), (0.00158, -0.008056, 0.004), (0.001344, -0.008344, 0.004), (0.001056, -0.00858, 0.004), (0.0007271, -0.008755, 0.004), (0.0003707, -0.008863, 0.004), (-6.191e-10, 0.0051, 0.00225), (-0.0003707, 0.005137, 0.00225), (-0.0007271, 0.005245, 0.00225), (-0.001056, 0.00542, 0.00225), (-0.001344, 0.005656, 0.00225), (-0.00158, 0.005944, 0.00225), (-0.001755, 0.006273, 0.00225), (-0.001863, 0.006629, 0.00225), (-0.0118, 0.009, 0.0059), (-0.0118, 0.0121, 0.009), (-0.0118, 0.009, 0.0081), (-0.0118, 0.009215, 0.008079), (-0.0118, 0.009421, 0.008016), (-0.0118, 0.009611, 0.007915), (-0.0118, 0.009778, 0.007778), (-0.0118, 0.009915, 0.007611), (-0.0118, 0.01002, 0.007421), (-0.0118, 0.01008, 0.007215), (-0.0118, 0.0101, 0.007), (-0.0118, 0.01008, 0.006785), (-0.0118, 0.01002, 0.006579), (-0.0118, 0.009915, 0.006389), (-0.0118, 0.009778, 0.006222), (-0.0118, 0.009611, 0.006085), (-0.0118, 0.009421, 0.005984), (-0.0118, 0.009215, 0.005921), (-0.0118, -0.009, 0.0059), (-0.0118, -0.009215, 0.005921), (-0.0118, -0.009421, 0.005984), (-0.0118, -0.009611, 0.006085), (-0.0118, -0.009778, 0.006222), (-0.0118, -0.009915, 0.006389), (-0.0118, -0.01002, 0.006579), (-0.0118, -0.01008, 0.006785), (-0.0118, -0.0101, 0.007), (-0.0118, -0.01008, 0.007215), (-0.0118, -0.01002, 0.007421), (-0.0118, -0.009915, 0.007611), (-0.0118, -0.009778, 0.007778), (-0.0118, -0.009611, 0.007915), (-0.0118, -0.009421, 0.008016), (-0.0118, -0.009215, 0.008079), (-0.0118, -0.0121, 0.009), (-6.191e-10, -0.0089, 0.00225), (-0.0003707, -0.008863, 0.00225), (-0.0007271, -0.008755, 0.00225), (-0.001056, -0.00858, 0.00225), (-0.001344, -0.008344, 0.00225), (-0.00158, -0.008056, 0.00225), (-0.001755, -0.007727, 0.00225), (-0.001863, -0.007371, 0.00225), (-0.0019, -0.007, 0.00225), (-0.001863, -0.006629, 0.00225), (-0.001755, -0.006273, 0.00225), (-0.00158, -0.005944, 0.00225), (-0.001344, -0.005656, 0.00225), (-0.001056, -0.00542, 0.00225), (-0.0007271, -0.005245, 0.00225), (-0.006629, -0.001863, 0.00225), (-0.005944, 0.00158, 0.00225), (-0.005656, 0.001344, 0.00225), (-0.00542, 0.001056, 0.00225), (-0.005245, 0.0007271, 0.00225), (-0.005137, 0.0003707, 0.00225), (0.005944, -0.00158, 0.00225), (0.005656, -0.001344, 0.00225), (0.00542, -0.001056, 0.00225), (0.005245, -0.0007271, 0.00225), (-0.0118, 0.007, 0.009), (-0.0148, 0.007, 0.009), (-0.0148, 0.009, 0.005136), (-0.0148, 0.009364, 0.005172), (-0.0148, 0.009713, 0.005278), (-0.0148, 0.01004, 0.00545), (-0.0148, 0.01032, 0.005682), (-0.0148, 0.01055, 0.005965), (-0.0148, 0.01072, 0.006287), (-0.0148, 0.01083, 0.006636), (-0.0148, 0.0121, 0.009), (-0.0148, 0.007136, 0.007), (-0.0148, 0.007172, 0.006636), (-0.0148, 0.007278, 0.006287), (-0.0148, 0.00745, 0.005965), (-0.0148, 0.007682, 0.005682), (-0.0148, 0.007965, 0.00545), (-0.0148, 0.008287, 0.005278), (-0.0148, 0.008636, 0.005172), (0.0148, 0.009, 0.005136), (0.0148, 0.008636, 0.005172), (0.0148, 0.008287, 0.005278), (0.0148, 0.007965, 0.00545), (0.0148, 0.007682, 0.005682), (0.0148, 0.00745, 0.005965), (0.0148, 0.007278, 0.006287), (0.0148, 0.007172, 0.006636), (0.0148, 0.007136, 0.007), (0.0148, 0.007, 0.009), (0.0148, 0.01086, 0.007), (0.0148, 0.01083, 0.006636), (0.0148, 0.01072, 0.006287), (0.0148, 0.01055, 0.005965), (0.0148, 0.01032, 0.005682), (0.0148, 0.01004, 0.00545), (0.0148, 0.009713, 0.005278), (0.0148, 0.009364, 0.005172), (0.0148, 0.007172, 0.007364), (0.0148, 0.007278, 0.007713), (0.0148, 0.00745, 0.008035), (0.0148, 0.007682, 0.008318), (0.0148, 0.007965, 0.00855), (0.0148, 0.008287, 0.008722), (0.0148, 0.008636, 0.008828), (0.0148, 0.009, 0.008864), (0.0148, 0.009364, 0.008828), (0.0148, 0.009713, 0.008722), (0.0148, 0.01004, 0.00855), (0.0148, 0.01032, 0.008318), (0.0148, 0.01055, 0.008035), (0.0148, 0.01072, 0.007713), (0.0148, 0.01083, 0.007364), (0.0148, 0.0121, 0.009), (-0.001016, -0.006579, 0.00175), (-0.001079, -0.006785, 0.00175), (-0.006085, -0.0006111, 0.00175), (-0.005984, -0.000421, 0.00175), (-0.005921, -0.0002146, 0.00175), (-0.0059, 8.305e-11, 0.00175), (-0.005921, 0.0002146, 0.00175), (-0.005984, 0.000421, 0.00175), (-0.006085, 0.0006111, 0.00175), (-0.006222, 0.0007778, 0.00175), (0.005921, -0.0002146, 0.00175), (0.005984, -0.000421, 0.00175), (0.006085, -0.0006111, 0.00175), (0.006222, -0.0007778, 0.00175), (0.006389, -0.0009146, 0.00175), (0.006579, -0.001016, 0.00175), (0.006785, -0.001079, 0.00175), (0.007, -0.0011, 0.00175), (0.001016, -0.006579, 0.00175), (0.0009146, -0.006389, 0.00175), (0.0007778, -0.006222, 0.00175), (0.0006111, -0.006085, 0.00175), (0.000421, -0.005984, 0.00175), (0.0002146, -0.005921, 0.00175), (0.0, -0.0059, 0.00175), (-0.0002146, -0.005921, 0.00175), (-0.000421, -0.005984, 0.00175), (-0.0006111, -0.006085, 0.00175), (-0.0007778, -0.006222, 0.00175), (-0.0009146, -0.006389, 0.00175), (0.0003707, 0.005137, 0.00225), (0.0007271, 0.005245, 0.00225), (0.001056, 0.00542, 0.00225), (0.001344, 0.005656, 0.00225), (0.00158, 0.005944, 0.00225), (0.001755, 0.006273, 0.00225), (0.001863, 0.006629, 0.00225), (0.0019, 0.007, 0.00225), (0.001863, 0.007371, 0.00225), (0.001755, 0.007727, 0.00225), (0.0148, -0.007, 0.0), (0.007215, -0.001079, 0.00175), (0.007421, -0.001016, 0.00175), (0.007611, -0.0009146, 0.00175), (0.007778, -0.0007778, 0.00175), (0.007915, -0.0006111, 0.00175), (0.008016, -0.000421, 0.00175), (0.008079, -0.0002146, 0.00175), (0.0081, 8.305e-11, 0.00175), (0.008079, 0.0002146, 0.00175), (0.008016, 0.000421, 0.00175), (0.007915, 0.0006111, 0.00175), (0.007778, 0.0007778, 0.00175), (0.007611, 0.0009146, 0.00175), (0.007421, 0.001016, 0.00175), (0.007215, 0.001079, 0.00175), (0.007, 0.0011, 0.00175), (0.006273, 0.001755, 0.00225), (0.005944, 0.00158, 0.00225), (0.005656, 0.001344, 0.00225), (0.0148, -0.0129, 0.007), (0.0148, -0.007, 0.004), (0.0148, -0.0121, 0.004), (0.0148, -0.0121, 0.007), (0.0118, -0.0121, 0.007), (-0.0118, -0.0121, 0.007), (-0.006273, -0.001755, 0.00225), (-0.005944, -0.00158, 0.00225), (-0.005656, -0.001344, 0.00225), (0.0003707, -0.008863, 0.00225), (0.0007271, -0.008755, 0.00225), (0.001056, -0.00858, 0.00225), (0.001344, -0.008344, 0.00225), (0.00158, -0.008056, 0.00225), (0.001755, -0.007727, 0.00225), (0.001863, -0.007371, 0.00225), (0.0019, -0.007, 0.00225), (0.001863, -0.006629, 0.00225), (-0.0148, -0.0121, 0.009), (-0.0148, -0.01086, 0.007), (-0.0148, -0.01083, 0.006636), (-0.0148, -0.01072, 0.006287), (-0.0148, -0.01055, 0.005965), (-0.0148, -0.01032, 0.005682), (-0.0148, -0.01004, 0.00545), (-0.0148, -0.009713, 0.005278), (-0.0148, -0.009364, 0.005172), (-0.0148, -0.009, 0.005136), (-0.0148, -0.008636, 0.005172), (-0.0148, -0.008287, 0.005278), (-0.0148, -0.007965, 0.00545), (-0.0148, -0.007682, 0.005682), (-0.0148, -0.00745, 0.005965), (-0.0148, -0.007278, 0.006287), (-0.0148, -0.007172, 0.006636), (-0.0148, -0.007136, 0.007), (-0.0118, -0.009, 0.0081), (-0.0118, -0.008785, 0.008079), (-0.0118, -0.008579, 0.008016), (-0.0118, -0.008389, 0.007915), (-0.0118, -0.008222, 0.007778), (-0.0118, -0.008085, 0.007611), (-0.0118, -0.007984, 0.007421), (-0.0118, -0.007921, 0.007215), (-0.0118, -0.0079, 0.007), (-0.0118, -0.007921, 0.006785), (-0.0118, -0.007984, 0.006579), (-0.0118, -0.008085, 0.006389), (-0.0118, -0.008222, 0.006222), (-0.0118, -0.008389, 0.006085), (-0.0118, -0.008579, 0.005984), (-0.0118, -0.008785, 0.005921), (-0.0148, -0.007172, 0.007364), (-0.0148, -0.007278, 0.007713), (-0.0148, -0.00745, 0.008035), (-0.0148, -0.007682, 0.008318), (-0.0148, -0.007965, 0.00855), (-0.0148, -0.008287, 0.008722), (-0.0148, -0.008636, 0.008828), (-0.0148, -0.009, 0.008864), (-0.0148, -0.009364, 0.008828), (-0.0148, -0.009713, 0.008722), (-0.0148, -0.01004, 0.00855), (-0.0148, -0.01032, 0.008318), (-0.0148, -0.01055, 0.008035), (-0.0148, -0.01072, 0.007713), (-0.0148, -0.01083, 0.007364), (0.0118, -0.009, 0.0059), (0.0118, -0.0121, 0.009), (0.0118, -0.009, 0.0081), (0.0118, -0.009215, 0.008079), (0.0118, -0.009421, 0.008016), (0.0118, -0.009611, 0.007915), (0.0118, -0.009778, 0.007778), (0.0118, -0.009915, 0.007611), (0.0118, -0.01002, 0.007421), (0.0118, -0.01008, 0.007215), (0.0118, -0.0101, 0.007), (0.0118, -0.01008, 0.006785), (0.0118, -0.01002, 0.006579), (0.0118, -0.009915, 0.006389), (0.0118, -0.009778, 0.006222), (0.0118, -0.009611, 0.006085), (0.0118, -0.009421, 0.005984), (0.0118, -0.009215, 0.005921), (0.0118, 0.009, 0.0059), (0.0118, 0.007, 0.009), (0.0118, 0.009215, 0.008079), (0.0118, 0.009, 0.0081), (0.0118, 0.008785, 0.008079), (0.0118, 0.008579, 0.008016), (0.0118, 0.008389, 0.007915), (0.0118, 0.008222, 0.007778), (0.0118, 0.008085, 0.007611), (0.0118, 0.007984, 0.007421), (0.0118, 0.007921, 0.007215), (0.0118, 0.0079, 0.007), (0.0118, 0.007921, 0.006785), (0.0118, 0.007984, 0.006579), (0.0118, 0.008085, 0.006389), (0.0118, 0.008222, 0.006222), (0.0118, 0.008389, 0.006085), (0.0118, 0.008579, 0.005984), (0.0118, 0.008785, 0.005921), (0.0118, 0.009215, 0.005921), (0.0118, 0.009421, 0.005984), (0.0118, 0.009611, 0.006085), (0.0118, 0.009778, 0.006222), (0.0118, 0.009915, 0.006389), (0.0118, 0.01002, 0.006579), (0.0118, 0.01008, 0.006785), (0.0118, 0.0101, 0.007), (0.0118, 0.01008, 0.007215), (0.0118, 0.01002, 0.007421), (0.0118, 0.009915, 0.007611), (0.0118, 0.009778, 0.007778), (0.0118, 0.009611, 0.007915), (0.0118, 0.009421, 0.008016), (0.0118, 0.0121, 0.009), (0.006629, 0.001863, 0.00225), (0.007, 0.0019, 0.00225), (0.007371, 0.001863, 0.00225), (0.007727, 0.001755, 0.00225), (0.008056, 0.00158, 0.00225), (0.008344, 0.001344, 0.00225), (0.00858, 0.001056, 0.00225), (0.008755, 0.0007271, 0.00225), (0.008863, 0.0003707, 0.00225), (0.0089, 1.434e-10, 0.00225), (0.008863, -0.0003707, 0.00225), (0.008755, -0.0007271, 0.00225), (0.00858, -0.001056, 0.00225), (0.008344, -0.001344, 0.00225), (0.008056, -0.00158, 0.00225), (0.007727, -0.001755, 0.00225), (0.007371, -0.001863, 0.00225), (0.007, -0.0019, 0.00225), (0.006629, -0.001863, 0.00225), (0.006273, -0.001755, 0.00225), (-0.0051, 1.434e-10, 0.00225), (-0.005137, -0.0003707, 0.00225), (-0.005245, -0.0007271, 0.00225), (-0.00542, -0.001056, 0.00225), (-0.0003707, -0.005137, 0.00225), (0.0, -0.0051, 0.00225), (0.0003707, -0.005137, 0.00225), (0.0007271, -0.005245, 0.00225), (0.001056, -0.00542, 0.00225), (0.001344, -0.005656, 0.00225), (0.00158, -0.005944, 0.00225), (0.001755, -0.006273, 0.00225), (-0.0133, 0.009215, 0.005921), (-0.0133, 0.009, 0.0059), (-0.0118, 0.008785, 0.005921), (-0.0118, 0.008579, 0.005984), (-0.0118, 0.008389, 0.006085), (-0.0118, 0.008222, 0.006222), (-0.0118, 0.008085, 0.006389), (-0.0118, 0.007984, 0.006579), (-0.0118, 0.007921, 0.006785), (-0.0118, 0.0079, 0.007), (-0.0118, 0.007921, 0.007215), (-0.0118, 0.007984, 0.007421), (-0.0118, 0.008085, 0.007611), (-0.0118, 0.008222, 0.007778), (-0.0118, 0.008389, 0.007915), (-0.0118, 0.008579, 0.008016), (-0.0118, 0.008785, 0.008079), (-0.0133, 0.009, 0.0081), (-0.0133, 0.009215, 0.008079), (-0.0133, 0.009421, 0.008016), (-0.0133, 0.009611, 0.007915), (-0.0133, 0.009778, 0.007778), (-0.0133, 0.009915, 0.007611), (-0.0133, 0.01002, 0.007421), (-0.0133, 0.01008, 0.007215), (-0.0133, 0.0101, 0.007), (-0.0133, 0.01008, 0.006785), (-0.0133, 0.01002, 0.006579), (-0.0133, 0.009915, 0.006389), (-0.0133, 0.009778, 0.006222), (-0.0133, 0.009611, 0.006085), (-0.0133, 0.009421, 0.005984), (-0.0133, -0.009, 0.0059), (-0.0133, -0.009215, 0.005921), (-0.0133, -0.009421, 0.005984), (-0.0133, -0.009611, 0.006085), (-0.0133, -0.009778, 0.006222), (-0.0133, -0.009915, 0.006389), (-0.0133, -0.01002, 0.006579), (-0.0133, -0.01008, 0.006785), (-0.0133, -0.0101, 0.007), (-0.0133, -0.01008, 0.007215), (-0.0133, -0.01002, 0.007421), (-0.0133, -0.009915, 0.007611), (-0.0133, -0.009778, 0.007778), (-0.0133, -0.009611, 0.007915), (-0.0133, -0.009421, 0.008016), (-0.0133, -0.009215, 0.008079), (-0.0133, 0.008636, 0.005172), (-0.0133, 0.009, 0.005136), (-0.0133, 0.009364, 0.005172), (-0.0133, 0.009713, 0.005278), (-0.0133, 0.01004, 0.00545), (-0.0133, 0.01032, 0.005682), (-0.0133, 0.01055, 0.005965), (-0.0133, 0.01072, 0.006287), (-0.0133, 0.01083, 0.006636), (-0.0148, 0.007172, 0.007364), (-0.0148, 0.01086, 0.007), (-0.0148, 0.01083, 0.007364), (-0.0148, 0.01072, 0.007713), (-0.0148, 0.01055, 0.008035), (-0.0148, 0.01032, 0.008318), (-0.0148, 0.01004, 0.00855), (-0.0148, 0.009713, 0.008722), (-0.0148, 0.009364, 0.008828), (-0.0148, 0.009, 0.008864), (-0.0148, 0.008636, 0.008828), (-0.0148, 0.008287, 0.008722), (-0.0148, 0.007965, 0.00855), (-0.0148, 0.007682, 0.008318), (-0.0148, 0.00745, 0.008035), (-0.0148, 0.007278, 0.007713), (-0.0133, 0.007136, 0.007), (-0.0133, 0.007172, 0.006636), (-0.0133, 0.007278, 0.006287), (-0.0133, 0.00745, 0.005965), (-0.0133, 0.007682, 0.005682), (-0.0133, 0.007965, 0.00545), (-0.0133, 0.008287, 0.005278), (0.0148, -0.009, 0.005136), (0.0148, -0.009364, 0.005172), (0.0148, -0.009713, 0.005278), (0.0148, -0.01004, 0.00545), (0.0148, -0.01032, 0.005682), (0.0148, -0.01055, 0.005965), (0.0148, -0.01072, 0.006287), (0.0148, -0.01083, 0.006636), (0.0148, -0.01086, 0.007), (0.0148, -0.0121, 0.009), (0.0148, -0.007136, 0.007), (0.0148, -0.007172, 0.006636), (0.0148, -0.007278, 0.006287), (0.0148, -0.00745, 0.005965), (0.0148, -0.007682, 0.005682), (0.0148, -0.007965, 0.00545), (0.0148, -0.008287, 0.005278), (0.0148, -0.008636, 0.005172), (-0.0133, -0.01086, 0.007), (-0.0133, -0.01083, 0.006636), (-0.0133, -0.01072, 0.006287), (-0.0133, -0.01055, 0.005965), (-0.0133, -0.01032, 0.005682), (-0.0133, -0.01004, 0.00545), (-0.0133, -0.009713, 0.005278), (-0.0133, -0.009364, 0.005172), (-0.0133, -0.009, 0.005136), (-0.0133, -0.008636, 0.005172), (-0.0133, -0.008287, 0.005278), (-0.0133, -0.007965, 0.00545), (-0.0133, -0.007682, 0.005682), (-0.0133, -0.00745, 0.005965), (-0.0133, -0.007278, 0.006287), (-0.0133, -0.007172, 0.006636), (-0.0133, -0.007136, 0.007), (-0.0133, -0.009, 0.0081), (-0.0133, -0.008785, 0.008079), (-0.0133, -0.008579, 0.008016), (-0.0133, -0.008389, 0.007915), (-0.0133, -0.008222, 0.007778), (-0.0133, -0.008085, 0.007611), (-0.0133, -0.007984, 0.007421), (-0.0133, -0.007921, 0.007215), (-0.0133, -0.0079, 0.007), (-0.0133, -0.007921, 0.006785), (-0.0133, -0.007984, 0.006579), (-0.0133, -0.008085, 0.006389), (-0.0133, -0.008222, 0.006222), (-0.0133, -0.008389, 0.006085), (-0.0133, -0.008579, 0.005984), (-0.0133, -0.008785, 0.005921), (-0.0133, -0.007172, 0.007364), (-0.0133, -0.007278, 0.007713), (-0.0133, -0.00745, 0.008035), (-0.0133, -0.007682, 0.008318), (-0.0133, -0.007965, 0.00855), (-0.0133, -0.008287, 0.008722), (-0.0133, -0.008636, 0.008828), (-0.0133, -0.009, 0.008864), (-0.0133, -0.009364, 0.008828), (-0.0133, -0.009713, 0.008722), (-0.0133, -0.01004, 0.00855), (-0.0133, -0.01032, 0.008318), (-0.0133, -0.01055, 0.008035), (-0.0133, -0.01072, 0.007713), (-0.0133, -0.01083, 0.007364), (0.0133, -0.009215, 0.005921), (0.0133, -0.009, 0.0059), (0.0118, -0.008785, 0.005921), (0.0118, -0.008579, 0.005984), (0.0118, -0.008389, 0.006085), (0.0118, -0.008222, 0.006222), (0.0118, -0.008085, 0.006389), (0.0118, -0.007984, 0.006579), (0.0118, -0.007921, 0.006785), (0.0118, -0.0079, 0.007), (0.0118, -0.007921, 0.007215), (0.0118, -0.007984, 0.007421), (0.0118, -0.008085, 0.007611), (0.0118, -0.008222, 0.007778), (0.0118, -0.008389, 0.007915), (0.0118, -0.008579, 0.008016), (0.0118, -0.008785, 0.008079), (0.0118, -0.007, 0.009), (0.0133, -0.009, 0.0081), (0.0133, -0.009215, 0.008079), (0.0133, -0.009421, 0.008016), (0.0133, -0.009611, 0.007915), (0.0133, -0.009778, 0.007778), (0.0133, -0.009915, 0.007611), (0.0133, -0.01002, 0.007421), (0.0133, -0.01008, 0.007215), (0.0133, -0.0101, 0.007), (0.0133, -0.01008, 0.006785), (0.0133, -0.01002, 0.006579), (0.0133, -0.009915, 0.006389), (0.0133, -0.009778, 0.006222), (0.0133, -0.009611, 0.006085), (0.0133, -0.009421, 0.005984), (-0.0133, 0.008785, 0.005921), (-0.0133, 0.008579, 0.005984), (-0.0133, 0.008389, 0.006085), (-0.0133, 0.008222, 0.006222), (-0.0133, 0.008085, 0.006389), (-0.0133, 0.007984, 0.006579), (-0.0133, 0.007921, 0.006785), (-0.0133, 0.0079, 0.007), (-0.0133, 0.007921, 0.007215), (-0.0133, 0.007984, 0.007421), (-0.0133, 0.008085, 0.007611), (-0.0133, 0.008222, 0.007778), (-0.0133, 0.008389, 0.007915), (-0.0133, 0.008579, 0.008016), (-0.0133, 0.008785, 0.008079), (-0.0133, 0.009, 0.008864), (-0.0133, 0.009364, 0.008828), (-0.0133, 0.009713, 0.008722), (-0.0133, 0.01004, 0.00855), (-0.0133, 0.01032, 0.008318), (-0.0133, 0.01055, 0.008035), (-0.0133, 0.01072, 0.007713), (-0.0133, 0.01083, 0.007364), (-0.0133, 0.01086, 0.007), (-0.0133, 0.007278, 0.007713), (-0.0133, 0.007172, 0.007364), (-0.0133, 0.008636, 0.008828), (-0.0133, 0.008287, 0.008722), (-0.0133, 0.007965, 0.00855), (-0.0133, 0.007682, 0.008318), (-0.0133, 0.00745, 0.008035), (0.0148, -0.007, 0.009), (0.0133, -0.008636, 0.005172), (0.0133, -0.009, 0.005136), (0.0133, -0.009364, 0.005172), (0.0133, -0.009713, 0.005278), (0.0133, -0.01004, 0.00545), (0.0133, -0.01032, 0.005682), (0.0133, -0.01055, 0.005965), (0.0133, -0.01072, 0.006287), (0.0133, -0.01083, 0.006636), (0.0133, -0.01086, 0.007), (0.0148, -0.01083, 0.007364), (0.0148, -0.01072, 0.007713), (0.0148, -0.01055, 0.008035), (0.0148, -0.01032, 0.008318), (0.0148, -0.01004, 0.00855), (0.0148, -0.009713, 0.008722), (0.0148, -0.009364, 0.008828), (0.0148, -0.009, 0.008864), (0.0148, -0.008636, 0.008828), (0.0148, -0.008287, 0.008722), (0.0148, -0.007965, 0.00855), (0.0148, -0.007682, 0.008318), (0.0148, -0.00745, 0.008035), (0.0148, -0.007278, 0.007713), (0.0148, -0.007172, 0.007364), (0.0133, -0.007136, 0.007), (0.0133, -0.007172, 0.006636), (0.0133, -0.007278, 0.006287), (0.0133, -0.00745, 0.005965), (0.0133, -0.007682, 0.005682), (0.0133, -0.007965, 0.00545), (0.0133, -0.008287, 0.005278), (0.0133, -0.008785, 0.005921), (0.0133, -0.008579, 0.005984), (0.0133, -0.008389, 0.006085), (0.0133, -0.008222, 0.006222), (0.0133, -0.008085, 0.006389), (0.0133, -0.007984, 0.006579), (0.0133, -0.007921, 0.006785), (0.0133, -0.0079, 0.007), (0.0133, -0.007921, 0.007215), (0.0133, -0.007984, 0.007421), (0.0133, -0.008085, 0.007611), (0.0133, -0.008222, 0.007778), (0.0133, -0.008389, 0.007915), (0.0133, -0.008579, 0.008016), (0.0133, -0.008785, 0.008079), (0.0133, -0.009, 0.008864), (0.0133, -0.009364, 0.008828), (0.0133, -0.009713, 0.008722), (0.0133, -0.01004, 0.00855), (0.0133, -0.01032, 0.008318), (0.0133, -0.01055, 0.008035), (0.0133, -0.01072, 0.007713), (0.0133, -0.01083, 0.007364), (0.0133, -0.008636, 0.008828), (0.0133, -0.008287, 0.008722), (0.0133, -0.007965, 0.00855), (0.0133, -0.007682, 0.008318), (0.0133, -0.00745, 0.008035), (0.0133, -0.007278, 0.007713), (0.0133, -0.007172, 0.007364), (0.0133, 0.0101, 0.007), (0.0133, 0.01086, 0.007), (0.0133, 0.01083, 0.007364), (0.0133, 0.01008, 0.007215), (0.0133, 0.01008, 0.006785), (0.0133, 0.01083, 0.006636), (0.0133, 0.01072, 0.007713), (0.0133, 0.01002, 0.007421), (0.0133, 0.01002, 0.006579), (0.0133, 0.01072, 0.006287), (0.0133, 0.01055, 0.008035), (0.0133, 0.009915, 0.007611), (0.0133, 0.009915, 0.006389), (0.0133, 0.01055, 0.005965), (0.0133, 0.01032, 0.008318), (0.0133, 0.009778, 0.007778), (0.0133, 0.009778, 0.006222), (0.0133, 0.01032, 0.005682), (0.0133, 0.01004, 0.00855), (0.0133, 0.009611, 0.007915), (0.0133, 0.009611, 0.006085), (0.0133, 0.009713, 0.008722), (0.0133, 0.009421, 0.008016), (0.0133, 0.01004, 0.00545), (0.0133, 0.009364, 0.008828), (0.0133, 0.009215, 0.008079), (0.0133, 0.009421, 0.005984), (0.0133, 0.009713, 0.005278), (0.0133, 0.009, 0.008864), (0.0133, 0.009, 0.0081), (0.0133, 0.009215, 0.005921), (0.0133, 0.009364, 0.005172), (0.0133, 0.008636, 0.008828), (0.0133, 0.008785, 0.008079), (0.0133, 0.009, 0.0059), (0.0133, 0.009, 0.005136), (0.0133, 0.008287, 0.008722), (0.0133, 0.008579, 0.008016), (0.0133, 0.008785, 0.005921), (0.0133, 0.008636, 0.005172), (0.0133, 0.007965, 0.00855), (0.0133, 0.008389, 0.007915), (0.0133, 0.008579, 0.005984), (0.0133, 0.008287, 0.005278), (0.0133, 0.007682, 0.008318), (0.0133, 0.008222, 0.007778), (0.0133, 0.008389, 0.006085), (0.0133, 0.007965, 0.00545), (0.0133, 0.00745, 0.008035), (0.0133, 0.008085, 0.007611), (0.0133, 0.008222, 0.006222), (0.0133, 0.007682, 0.005682), (0.0133, 0.007278, 0.007713), (0.0133, 0.007984, 0.007421), (0.0133, 0.008085, 0.006389), (0.0133, 0.00745, 0.005965), (0.0133, 0.007172, 0.007364), (0.0133, 0.007921, 0.007215), (0.0133, 0.007984, 0.006579), (0.0133, 0.007278, 0.006287), (0.0133, 0.007136, 0.007), (0.0133, 0.0079, 0.007), (0.0133, 0.007921, 0.006785), (0.0133, 0.007172, 0.006636)], [], [(0, 1, 2, 3, 4, 5, 6, 7, 8, 9, 10, 11, 12, 13, 14, 15, 16, 17, 18, 19, 20, 21, 22, 23, 24, 25, 26, 27, 28, 29, 30, 31, 32, 33, 34, 35, 36, 37, 38), (38, 39, 40, 0), (1, 0, 41, 42), (1, 43, 44, 2), (3, 2, 45, 46), (18, 17, 47, 48, 49, 50, 51, 52, 53, 54, 55, 56, 57, 58, 59, 60, 61, 62, 63, 64, 4, 3, 65, 66, 67, 68, 69, 70, 71, 72, 73, 74, 75, 76, 77, 78, 79, 80, 81, 82, 83, 84, 85, 86, 87, 88), (5, 4, 89, 90), (6, 5, 90, 91), (7, 6, 91, 92), (8, 7, 92, 93), (9, 8, 93, 94), (10, 9, 94, 95), (11, 10, 95, 96), (12, 11, 96, 97), (13, 12, 97, 98), (14, 13, 98, 99), (15, 14, 99, 100), (16, 15, 100, 101), (17, 16, 101, 102), (19, 18, 103, 104), (20, 19, 104, 105), (21, 20, 105, 106), (22, 21, 106, 107), (23, 22, 107, 108), (24, 23, 108, 109), (25, 24, 109, 110), (26, 25, 110, 111), (27, 26, 111, 112), (28, 27, 112, 113), (29, 28, 113, 114), (30, 29, 114, 115), (31, 30, 115, 116), (32, 31, 116, 117), (33, 32, 117, 118), (34, 33, 118, 119), (35, 34, 119, 120), (36, 35, 120, 121), (122, 123, 124, 37, 36, 125, 126, 127, 128, 129, 130, 131, 132, 133, 134, 135, 136, 137, 138, 139, 140, 141, 142, 143, 144, 145, 146), (38, 37, 124, 147, 148), (39, 38, 148, 149), (150, 151, 152, 153, 154, 155, 156, 157, 158, 159, 160, 161, 162, 163, 164, 165, 166, 167, 168, 169, 170, 171, 172, 40, 39, 173, 174, 175, 176, 177, 178, 179, 180, 181, 182, 183, 184, 185, 186, 187, 188, 189, 190, 191, 192, 193, 194, 195, 196, 197, 198, 199, 200, 201, 202, 203, 204, 205, 206, 207, 208, 209, 210, 211, 212, 213, 214, 215, 216, 217, 218, 219, 220, 221, 222, 223, 224, 225, 226, 227, 228, 229, 230, 231, 232, 233, 234, 235, 236, 237), (0, 40, 238, 41), (43, 1, 42, 239), (41, 238, 240, 241, 239, 42), (242, 243, 44, 43), (2, 44, 244, 45), (245, 3, 46, 246), (247, 248, 246, 46, 45, 244, 249), (250, 129, 128, 251, 252, 253, 254, 255, 256, 257, 258, 259, 18, 88, 260, 261, 262, 263, 264, 265, 266, 267, 268, 269, 270, 271, 272, 273, 274, 275, 276, 73, 72, 277, 278, 279, 280, 281, 282, 283, 284, 122, 146, 285, 286, 287, 288, 289, 290, 291, 292, 293, 294, 295, 296, 297), (47, 17, 102, 298), (48, 47, 298, 299), (49, 48, 299, 300), (50, 49, 300, 301), (51, 50, 301, 302), (52, 51, 302, 303), (53, 52, 303, 304), (54, 53, 304, 305), (55, 54, 305, 306), (56, 55, 306, 307), (57, 56, 307, 308), (58, 57, 308, 309), (59, 58, 309, 310), (60, 59, 310, 311), (61, 60, 311, 312), (62, 61, 312, 313), (63, 62, 313, 314), (64, 63, 314, 315), (4, 64, 315, 89), (122, 284, 316, 317, 318, 319, 320, 321, 322, 323, 324, 325, 326, 327, 328, 329, 330, 331, 65, 3, 245, 332), (66, 65, 333, 334), (67, 66, 334, 335), (68, 67, 335, 336), (69, 68, 336, 337), (70, 69, 337, 338), (71, 70, 338, 339), (72, 71, 339, 340), (74, 73, 276, 230, 229), (75, 74, 229, 228), (76, 75, 228, 227), (77, 76, 227, 226), (78, 77, 226, 225), (79, 78, 225, 224), (80, 79, 224, 223), (81, 80, 223, 222), (82, 81, 222, 221), (83, 82, 221, 220), (84, 83, 220, 219), (85, 84, 219, 218), (86, 85, 218, 217), (87, 86, 217, 216), (88, 87, 216, 215), (89, 341, 342, 90), (90, 342, 343, 91), (92, 91, 343, 344), (93, 92, 344, 345), (346, 94, 93, 345), (95, 94, 346, 347), (96, 95, 347, 348), (349, 97, 96, 348), (98, 97, 349, 350), (99, 98, 350, 351), (351, 352, 100, 99), (100, 352, 353, 101), (101, 353, 354, 102), (18, 259, 355, 103), (103, 356, 357, 104), (104, 357, 358, 105), (105, 358, 359, 106), (106, 359, 360, 107), (107, 360, 362, 108), (361, 109, 108, 362), (363, 110, 109, 361), (110, 363, 364, 111), (365, 112, 111, 364), (365, 366, 113, 112), (366, 367, 114, 113), (368, 115, 114, 367), (369, 116, 115, 368), (116, 369, 370, 117), (117, 370, 371, 118), (118, 371, 372, 119), (119, 372, 373, 120), (125, 36, 121, 374), (120, 373, 375, 121), (123, 122, 376, 377), (123, 378, 379, 124), (126, 125, 374, 380), (127, 126, 380, 381), (128, 127, 381, 382), (130, 129, 383, 384), (131, 130, 384, 385), (132, 131, 385, 386), (133, 132, 386, 387), (134, 133, 387, 388), (135, 134, 388, 389), (136, 135, 389, 390), (137, 136, 390, 391), (138, 137, 391, 392), (139, 138, 392, 393), (140, 139, 393, 394), (141, 140, 394, 395), (142, 141, 395, 396), (143, 142, 396, 397), (144, 143, 397, 398), (145, 144, 398, 399), (146, 145, 399, 400), (124, 379, 401, 147), (147, 401, 402, 403, 149, 148), (39, 149, 404, 405), (150, 237, 406, 407), (151, 150, 407, 408), (152, 151, 408, 409), (153, 152, 409, 410), (411, 412, 413, 171, 170, 414, 415, 416, 417, 418, 419, 420, 421, 422, 423, 424, 425, 426, 427, 428, 154, 153, 429, 430, 431, 432, 433, 434, 435, 436, 437, 438, 439, 440, 441, 442, 443, 444, 445, 446, 447, 448, 449, 450, 451, 233, 232, 452, 453, 454, 455, 456, 457, 458, 459, 460, 461, 462, 463, 464, 465, 214, 213, 466, 467, 468, 469, 470, 471, 472, 189, 188, 473, 474, 475, 476, 477, 478, 479, 480, 481, 482, 483, 484, 485, 486, 487, 488, 489, 174, 173), (155, 154, 490, 491), (156, 155, 491, 492), (157, 156, 492, 493), (158, 157, 493, 494), (159, 158, 494, 495), (160, 159, 495, 496), (161, 160, 496, 497), (162, 161, 497, 354), (163, 162, 354, 353), (164, 163, 353, 352), (165, 164, 352, 351), (166, 165, 351, 350), (167, 166, 350, 349), (168, 167, 349, 348), (169, 168, 348, 347), (170, 169, 347, 346), (172, 171, 243, 242), (498, 40, 172, 499, 500, 501, 502, 503, 504, 505, 506, 507, 508, 509, 510, 511, 512, 513, 514, 515), (173, 39, 516, 517, 518, 519, 520, 521, 522, 523, 524, 525, 526, 527, 528, 529, 530, 531, 405, 532), (175, 174, 533, 534), (176, 175, 534, 535), (177, 176, 535, 536), (178, 177, 536, 537), (179, 178, 537, 538), (180, 179, 538, 539), (181, 180, 539, 540), (182, 181, 540, 541), (183, 182, 541, 542), (184, 183, 542, 543), (185, 184, 543, 544), (186, 185, 544, 545), (187, 186, 545, 546), (188, 187, 546, 547), (190, 189, 548, 375), (191, 190, 375, 373), (192, 191, 373, 372), (193, 192, 372, 371), (194, 193, 371, 370), (195, 194, 370, 369), (196, 195, 369, 368), (197, 196, 368, 367), (198, 197, 367, 366), (199, 198, 366, 365), (200, 199, 365, 364), (201, 200, 364, 363), (202, 201, 363, 361), (203, 202, 361, 362), (204, 203, 362, 360), (205, 204, 360, 359), (206, 205, 359, 358), (207, 206, 358, 357), (208, 207, 357, 356), (209, 208, 356, 549), (210, 209, 549, 550), (211, 210, 550, 551), (212, 211, 551, 552), (213, 212, 552, 553), (260, 88, 215, 214), (276, 275, 231, 230), (275, 274, 452, 232, 231), (234, 233, 554, 555), (235, 234, 555, 556), (236, 235, 556, 557), (237, 236, 557, 406), (238, 40, 558, 559), (242, 43, 239, 241), (560, 561, 562, 563, 564, 565, 566, 567, 568, 240, 238, 559, 569, 570, 571, 572, 573, 574, 575, 576), (172, 242, 241, 240), (44, 243, 249, 244), (413, 245, 246, 248), (243, 171, 247, 249), (577, 578, 579, 580, 581, 582, 583, 584, 585, 586, 248, 247, 587, 588, 589, 590, 591, 592, 593, 594), (585, 595, 596, 597, 598, 599, 600, 601, 602, 603, 604, 605, 606, 607, 608, 609, 587, 247, 610, 586), (250, 297, 611, 612), (129, 250, 612, 383), (251, 128, 382, 613), (252, 251, 613, 614), (253, 252, 614, 615), (254, 253, 615, 616), (255, 254, 616, 617), (256, 255, 617, 618), (257, 256, 618, 619), (258, 257, 619, 620), (259, 258, 620, 355), (261, 260, 214, 465), (262, 261, 465, 464), (263, 262, 464, 463), (264, 263, 463, 462), (265, 264, 462, 461), (266, 265, 461, 460), (267, 266, 460, 459), (268, 267, 459, 458), (269, 268, 458, 457), (270, 269, 457, 456), (271, 270, 456, 455), (272, 271, 455, 454), (273, 272, 454, 453), (274, 273, 453, 452), (277, 72, 340, 621), (278, 277, 621, 622), (279, 278, 622, 623), (280, 279, 623, 624), (281, 280, 624, 625), (282, 281, 625, 626), (283, 282, 626, 627), (284, 283, 627, 628), (285, 146, 400, 629), (286, 285, 629, 630), (287, 286, 630, 631), (288, 287, 631, 632), (289, 288, 632, 633), (290, 289, 633, 634), (291, 290, 634, 635), (292, 291, 635, 636), (293, 292, 636, 637), (294, 293, 637, 638), (295, 294, 638, 639), (296, 295, 639, 640), (297, 296, 640, 611), (298, 102, 354, 497), (298, 497, 496, 299), (299, 496, 495, 300), (300, 495, 494, 301), (494, 493, 302, 301), (302, 493, 492, 303), (492, 491, 304, 303), (304, 491, 490, 305), (490, 641, 306, 305), (642, 307, 306, 641), (307, 642, 643, 308), (308, 643, 644, 309), (645, 310, 309, 644), (310, 645, 646, 311), (311, 646, 647, 312), (312, 647, 648, 313), (313, 648, 649, 314), (122, 332, 651, 376), (316, 284, 628, 652), (317, 316, 652, 653), (318, 317, 653, 654), (319, 318, 654, 655), (320, 319, 655, 656), (321, 320, 656, 657), (322, 321, 657, 658), (323, 322, 658, 659), (324, 323, 659, 660), (325, 324, 660, 661), (326, 325, 661, 662), (327, 326, 662, 663), (328, 327, 663, 664), (329, 328, 664, 665), (330, 329, 665, 666), (331, 330, 666, 667), (65, 331, 667, 333), (245, 413, 412, 332), (338, 409, 408, 339), (339, 408, 407, 340), (418, 417, 342, 341), (417, 416, 343, 342), (414, 170, 346, 345), (355, 549, 356, 103), (378, 123, 377, 671), (651, 672, 673, 674, 671, 377, 376), (675, 676, 379, 378), (380, 677, 678, 381), (678, 679, 382, 381), (384, 540, 539, 385), (385, 539, 538, 386), (386, 538, 537, 387), (536, 388, 387, 537), (536, 535, 389, 388), (534, 390, 389, 535), (533, 391, 390, 534), (680, 392, 391, 533), (681, 393, 392, 680), (393, 681, 682, 394), (394, 682, 683, 395), (395, 683, 684, 396), (396, 684, 685, 397), (397, 685, 686, 398), (398, 686, 687, 399), (399, 687, 688, 400), (379, 676, 402, 401), (676, 173, 403, 402), (149, 403, 689, 690, 691, 692, 693, 694, 695, 696, 697, 698, 699, 700, 701, 702, 703, 704, 705, 706), (39, 405, 531, 707, 708, 709, 710, 711, 712, 713, 714, 715, 716, 717, 718, 719, 720, 721, 722, 516), (149, 706, 723, 724, 725, 726, 727, 728, 729, 730, 731, 732, 733, 734, 735, 736, 737, 690, 689, 404), (532, 405, 404, 689), (407, 406, 621, 340), (429, 153, 410, 670), (410, 409, 338, 337), (411, 173, 676, 675), (738, 412, 411, 739, 740, 741, 742, 743, 744, 745, 746, 747, 748, 749, 750, 751, 752, 753, 754, 755), (756, 413, 757, 758, 759, 760, 761, 762, 763, 764, 765, 766, 767, 768, 769, 770, 771, 772, 773, 774), (775, 776, 777, 778, 779, 780, 781, 782, 783, 784, 785, 786, 787, 788, 758, 757, 789, 171, 413, 756), (415, 414, 345, 344), (416, 415, 344, 343), (419, 418, 341, 650), (420, 419, 650, 649), (421, 420, 649, 648), (422, 421, 648, 647), (423, 422, 647, 646), (424, 423, 646, 645), (425, 424, 645, 644), (426, 425, 644, 643), (427, 426, 643, 642), (428, 427, 642, 641), (154, 428, 641, 490), (430, 429, 670, 669), (431, 430, 669, 668), (432, 431, 668, 790), (433, 432, 790, 791), (434, 433, 791, 792), (435, 434, 792, 793), (436, 435, 793, 794), (437, 436, 794, 795), (438, 437, 795, 796), (439, 438, 796, 797), (440, 439, 797, 798), (441, 440, 798, 799), (442, 441, 799, 800), (443, 442, 800, 801), (444, 443, 801, 802), (445, 444, 802, 803), (446, 445, 803, 804), (447, 446, 804, 805), (448, 447, 805, 806), (449, 448, 806, 807), (450, 449, 807, 808), (451, 450, 808, 809), (233, 451, 809, 554), (466, 213, 553, 810), (467, 466, 810, 811), (468, 467, 811, 812), (469, 468, 812, 813), (470, 469, 813, 679), (471, 470, 679, 678), (472, 471, 678, 677), (189, 472, 677, 548), (473, 188, 547, 814), (474, 473, 814, 815), (475, 474, 815, 816), (476, 475, 816, 817), (477, 476, 817, 818), (478, 477, 818, 819), (479, 478, 819, 820), (480, 479, 820, 821), (481, 480, 821, 688), (482, 481, 688, 687), (483, 482, 687, 686), (484, 483, 686, 685), (485, 484, 685, 684), (486, 485, 684, 683), (487, 486, 683, 682), (488, 487, 682, 681), (489, 488, 681, 680), (174, 489, 680, 533), (498, 515, 822, 823), (498, 824, 825, 826, 827, 828, 829, 830, 831, 832, 833, 834, 835, 836, 837, 838, 500, 499, 558, 40), (172, 240, 568, 499), (501, 500, 839, 840), (502, 501, 840, 841), (503, 502, 841, 842), (504, 503, 842, 843), (505, 504, 843, 844), (506, 505, 844, 845), (507, 506, 845, 846), (508, 507, 846, 847), (509, 508, 847, 848), (510, 509, 848, 849), (511, 510, 849, 850), (512, 511, 850, 851), (513, 512, 851, 852), (514, 513, 852, 853), (515, 514, 853, 822), (403, 173, 532, 689), (517, 516, 854, 855), (518, 517, 855, 856), (519, 518, 856, 857), (520, 519, 857, 858), (521, 520, 858, 859), (522, 521, 859, 860), (523, 522, 860, 861), (524, 523, 861, 862), (525, 524, 862, 863), (526, 525, 863, 864), (527, 526, 864, 865), (528, 527, 865, 866), (529, 528, 866, 867), (530, 529, 867, 868), (531, 530, 868, 869), (540, 384, 383, 541), (612, 542, 541, 383), (611, 543, 542, 612), (544, 543, 611, 640), (544, 640, 639, 545), (545, 639, 638, 546), (547, 546, 638, 637), (548, 374, 121, 375), (550, 549, 355, 620), (619, 551, 550, 620), (551, 619, 618, 552), (552, 618, 617, 553), (555, 554, 625, 624), (556, 555, 624, 623), (557, 556, 623, 622), (406, 557, 622, 621), (558, 499, 568, 559), (560, 576, 870, 871), (561, 560, 871, 872), (562, 561, 872, 873), (563, 562, 873, 874), (564, 563, 874, 875), (565, 564, 875, 876), (566, 565, 876, 877), (567, 566, 877, 878), (879, 569, 559, 568, 567, 880, 881, 882, 883, 884, 885, 886, 887, 888, 889, 890, 891, 892, 893, 894), (570, 569, 895, 896), (571, 570, 896, 897), (572, 571, 897, 898), (573, 572, 898, 899), (574, 573, 899, 900), (575, 574, 900, 901), (576, 575, 901, 870), (413, 248, 586, 757), (247, 171, 789, 610), (789, 757, 586, 610), (382, 679, 813, 613), (613, 813, 812, 614), (614, 812, 811, 615), (615, 811, 810, 616), (810, 553, 617, 616), (625, 554, 809, 626), (626, 809, 808, 627), (627, 808, 807, 628), (400, 688, 821, 629), (629, 821, 820, 630), (819, 631, 630, 820), (631, 819, 818, 632), (632, 818, 817, 633), (633, 817, 816, 634), (816, 815, 635, 634), (635, 815, 814, 636), (636, 814, 547, 637), (649, 650, 315, 314), (650, 341, 89, 315), (332, 412, 672, 651), (652, 628, 807, 806), (653, 652, 806, 805), (653, 805, 804, 654), (654, 804, 803, 655), (655, 803, 802, 656), (656, 802, 801, 657), (801, 800, 658, 657), (799, 659, 658, 800), (799, 798, 660, 659), (661, 660, 798, 797), (662, 661, 797, 796), (662, 796, 795, 663), (663, 795, 794, 664), (665, 664, 794, 793), (666, 665, 793, 792), (666, 792, 791, 667), (333, 667, 791, 790), (790, 668, 334, 333), (668, 669, 335, 334), (669, 670, 336, 335), (670, 410, 337, 336), (675, 378, 671, 674), (902, 903, 904, 905, 906, 907, 908, 909, 910, 911, 673, 672, 912, 913, 914, 915, 916, 917, 918, 919), (411, 675, 674, 673), (677, 380, 374, 548), (691, 690, 920, 921), (692, 691, 921, 922), (693, 692, 922, 923), (694, 693, 923, 924), (695, 694, 924, 925), (696, 695, 925, 926), (697, 696, 926, 927), (698, 697, 927, 928), (699, 698, 928, 929), (700, 699, 929, 930), (701, 700, 930, 931), (702, 701, 931, 932), (703, 702, 932, 933), (704, 703, 933, 934), (705, 704, 934, 935), (706, 705, 935, 936), (707, 531, 869, 937), (708, 707, 937, 938), (709, 708, 938, 939), (710, 709, 939, 940), (711, 710, 940, 941), (712, 711, 941, 942), (713, 712, 942, 943), (714, 713, 943, 944), (715, 714, 944, 945), (716, 715, 945, 946), (717, 716, 946, 947), (718, 717, 947, 948), (719, 718, 948, 949), (720, 719, 949, 950), (721, 720, 950, 951), (722, 721, 951, 952), (516, 722, 952, 854), (723, 706, 936, 953), (724, 723, 953, 954), (725, 724, 954, 955), (726, 725, 955, 956), (727, 726, 956, 957), (728, 727, 957, 958), (729, 728, 958, 959), (730, 729, 959, 960), (731, 730, 960, 961), (732, 731, 961, 962), (733, 732, 962, 963), (734, 733, 963, 964), (735, 734, 964, 965), (736, 735, 965, 966), (737, 736, 966, 967), (690, 737, 967, 920), (738, 755, 968, 969), (970, 971, 972, 973, 974, 975, 976, 977, 978, 979, 980, 981, 982, 983, 984, 740, 739, 985, 412, 738), (411, 673, 911, 739), (741, 740, 986, 987), (742, 741, 987, 988), (743, 742, 988, 989), (744, 743, 989, 990), (745, 744, 990, 991), (746, 745, 991, 992), (747, 746, 992, 993), (748, 747, 993, 994), (749, 748, 994, 995), (750, 749, 995, 996), (751, 750, 996, 997), (752, 751, 997, 998), (753, 752, 998, 999), (754, 753, 999, 1000), (755, 754, 1000, 968), (824, 498, 823, 1001), (823, 822, 872, 871), (825, 824, 1001, 1002), (826, 825, 1002, 1003), (827, 826, 1003, 1004), (828, 827, 1004, 1005), (829, 828, 1005, 1006), (830, 829, 1006, 1007), (831, 830, 1007, 1008), (832, 831, 1008, 1009), (833, 832, 1009, 1010), (834, 833, 1010, 1011), (835, 834, 1011, 1012), (836, 835, 1012, 1013), (837, 836, 1013, 1014), (838, 837, 1014, 1015), (500, 838, 1015, 839), (840, 839, 1016, 1017), (841, 840, 1017, 1018), (842, 841, 1018, 1019), (843, 842, 1019, 1020), (844, 843, 1020, 1021), (845, 844, 1021, 1022), (846, 845, 1022, 1023), (847, 846, 1023, 1024), (848, 847, 1024, 878), (849, 848, 878, 877), (850, 849, 877, 876), (851, 850, 876, 875), (851, 875, 874, 852), (853, 852, 874, 873), (822, 853, 873, 872), (855, 854, 928, 927), (856, 855, 927, 926), (857, 856, 926, 925), (858, 857, 925, 924), (859, 858, 924, 923), (860, 859, 923, 922), (861, 860, 922, 921), (862, 861, 921, 920), (863, 862, 920, 967), (864, 863, 967, 966), (865, 864, 966, 965), (866, 865, 965, 964), (867, 866, 964, 963), (868, 867, 963, 962), (869, 868, 962, 961), (1001, 823, 871, 870), (880, 567, 878, 1024), (879, 894, 1025, 1026), (569, 879, 1026, 895), (881, 880, 1024, 1023), (882, 881, 1023, 1022), (883, 882, 1022, 1021), (884, 883, 1021, 1020), (885, 884, 1020, 1019), (886, 885, 1019, 1018), (887, 886, 1018, 1017), (888, 887, 1017, 1016), (889, 888, 1016, 1027), (890, 889, 1027, 1028), (891, 890, 1028, 1029), (892, 891, 1029, 1030), (893, 892, 1030, 1031), (894, 893, 1031, 1025), (1008, 1007, 896, 895), (1007, 1006, 897, 896), (1006, 1005, 898, 897), (1005, 1004, 899, 898), (899, 1004, 1003, 900), (1003, 1002, 901, 900), (1002, 1001, 870, 901), (672, 412, 985, 1032), (902, 919, 1033, 1034), (903, 902, 1034, 1035), (904, 903, 1035, 1036), (905, 904, 1036, 1037), (906, 905, 1037, 1038), (907, 906, 1038, 1039), (908, 907, 1039, 1040), (909, 908, 1040, 1041), (910, 909, 1041, 1042), (910, 1043, 1044, 1045, 1046, 1047, 1048, 1049, 1050, 1051, 1052, 1053, 1054, 1055, 1056, 1057, 912, 672, 1032, 911), (913, 912, 1058, 1059), (914, 913, 1059, 1060), (915, 914, 1060, 1061), (916, 915, 1061, 1062), (917, 916, 1062, 1063), (918, 917, 1063, 1064), (919, 918, 1064, 1033), (854, 952, 929, 928), (952, 951, 930, 929), (951, 950, 931, 930), (932, 931, 950, 949), (949, 948, 933, 932), (948, 947, 934, 933), (947, 946, 935, 934), (946, 945, 936, 935), (937, 869, 961, 960), (938, 937, 960, 959), (939, 938, 959, 958), (940, 939, 958, 957), (941, 940, 957, 956), (942, 941, 956, 955), (943, 942, 955, 954), (944, 943, 954, 953), (945, 944, 953, 936), (970, 738, 969, 1065), (968, 1035, 1034, 969), (971, 970, 1065, 1066), (972, 971, 1066, 1067), (973, 972, 1067, 1068), (974, 973, 1068, 1069), (975, 974, 1069, 1070), (976, 975, 1070, 1071), (977, 976, 1071, 1072), (978, 977, 1072, 1073), (979, 978, 1073, 1074), (980, 979, 1074, 1075), (981, 980, 1075, 1076), (982, 981, 1076, 1077), (983, 982, 1077, 1078), (984, 983, 1078, 1079), (740, 984, 1079, 986), (985, 739, 911, 1032), (986, 1080, 1081, 987), (987, 1081, 1082, 988), (988, 1082, 1083, 989), (989, 1083, 1084, 990), (990, 1084, 1085, 991), (991, 1085, 1086, 992), (992, 1086, 1087, 993), (993, 1087, 1042, 994), (994, 1042, 1041, 995), (995, 1041, 1040, 996), (996, 1040, 1039, 997), (997, 1039, 1038, 998), (998, 1038, 1037, 999), (999, 1037, 1036, 1000), (1000, 1036, 1035, 968), (1009, 1008, 895, 1026), (1010, 1009, 1026, 1025), (1011, 1010, 1025, 1031), (1012, 1011, 1031, 1030), (1013, 1012, 1030, 1029), (1014, 1013, 1029, 1028), (1015, 1014, 1028, 1027), (839, 1015, 1027, 1016), (969, 1034, 1033, 1065), (1043, 910, 1042, 1087), (1044, 1043, 1087, 1086), (1045, 1044, 1086, 1085), (1046, 1045, 1085, 1084), (1047, 1046, 1084, 1083), (1048, 1047, 1083, 1082), (1049, 1048, 1082, 1081), (1050, 1049, 1081, 1080), (1051, 1050, 1080, 1088), (1052, 1051, 1088, 1089), (1053, 1052, 1089, 1090), (1054, 1053, 1090, 1091), (1055, 1054, 1091, 1092), (1056, 1055, 1092, 1093), (1057, 1056, 1093, 1094), (912, 1057, 1094, 1058), (1071, 1059, 1058, 1072), (1070, 1060, 1059, 1071), (1069, 1061, 1060, 1070), (1068, 1062, 1061, 1069), (1066, 1064, 1063, 1067), (1065, 1033, 1064, 1066), (1067, 1063, 1062, 1068), (1072, 1058, 1094, 1073), (1073, 1094, 1093, 1074), (1074, 1093, 1092, 1075), (1075, 1092, 1091, 1076), (1076, 1091, 1090, 1077), (1077, 1090, 1089, 1078), (1078, 1089, 1088, 1079), (1079, 1088, 1080, 986), (1095, 1096, 1097, 1098), (1099, 1100, 1096, 1095), (783, 782, 1095, 1098), (1098, 1097, 1101, 1102), (587, 609, 1097, 1096), (1103, 1104, 1100, 1099), (782, 781, 1099, 1095), (588, 587, 1096, 1100), (784, 783, 1098, 1102), (1102, 1101, 1105, 1106), (609, 608, 1101, 1097), (1107, 1108, 1104, 1103), (781, 780, 1103, 1099), (589, 588, 1100, 1104), (785, 784, 1102, 1106), (1106, 1105, 1109, 1110), (608, 607, 1105, 1101), (1111, 1112, 1108, 1107), (780, 779, 1107, 1103), (590, 589, 1104, 1108), (786, 785, 1106, 1110), (1110, 1109, 1113, 1114), (607, 606, 1109, 1105), (1111, 1115, 1118, 1112), (779, 778, 1111, 1107), (591, 590, 1108, 1112), (787, 786, 1110, 1114), (1114, 1113, 1116, 1117), (606, 605, 1113, 1109), (778, 777, 1115, 1111), (592, 591, 1112, 1118), (788, 787, 1114, 1117), (1117, 1116, 1119, 1120), (605, 604, 1116, 1113), (1121, 1122, 1118, 1115), (777, 776, 1121, 1115), (593, 592, 1118, 1122), (758, 788, 1117, 1120), (1120, 1119, 1123, 1124), (604, 603, 1119, 1116), (1125, 1126, 1122, 1121), (776, 775, 1125, 1121), (594, 593, 1122, 1126), (759, 758, 1120, 1124), (1124, 1123, 1127, 1128), (603, 602, 1123, 1119), (1129, 1130, 1126, 1125), (775, 756, 1129, 1125), (577, 594, 1126, 1130), (760, 759, 1124, 1128), (1128, 1127, 1131, 1132), (602, 601, 1127, 1123), (1133, 1134, 1130, 1129), (756, 774, 1133, 1129), (578, 577, 1130, 1134), (761, 760, 1128, 1132), (1132, 1131, 1135, 1136), (601, 600, 1131, 1127), (1137, 1138, 1134, 1133), (774, 773, 1137, 1133), (579, 578, 1134, 1138), (762, 761, 1132, 1136), (1136, 1135, 1139, 1140), (600, 599, 1135, 1131), (1141, 1142, 1138, 1137), (773, 772, 1141, 1137), (580, 579, 1138, 1142), (763, 762, 1136, 1140), (1140, 1139, 1143, 1144), (599, 598, 1139, 1135), (772, 771, 1145, 1141), (581, 580, 1142, 1146), (764, 763, 1140, 1144), (1144, 1143, 1147, 1148), (598, 597, 1143, 1139), (1146, 1142, 1141, 1145), (771, 770, 1149, 1145), (582, 581, 1146, 1150), (765, 764, 1144, 1148), (1148, 1147, 1151, 1152), (597, 596, 1147, 1143), (1149, 1150, 1146, 1145), (770, 769, 1153, 1149), (583, 582, 1150, 1154), (766, 765, 1148, 1152), (1152, 1151, 1155, 1156), (596, 595, 1151, 1147), (1153, 1154, 1150, 1149), (769, 768, 1157, 1153), (584, 583, 1154, 1158), (767, 766, 1152, 1156), (1156, 1155, 1158, 1157), (595, 585, 1155, 1151), (1157, 1158, 1154, 1153), (768, 767, 1156, 1157), (585, 584, 1158, 1155)])
me_cube.use_remesh_preserve_volume = False
me_cube.use_remesh_preserve_attributes = False
me_cube.use_mirror_vertex_groups = False
me_cube.update()

# ---- objects
ob_cylinder_000 = bpy.data.objects.new('Cylinder.000', me_cylinder_006)
ob_cylinder_001 = bpy.data.objects.new('Cylinder.001', me_cylinder_004)
ob_base = bpy.data.objects.new('Base', me_cube)

# ---- transforms, parenting, visibility, modifiers, constraints
ob_cylinder_000.location = (0.0, 0.018, 0.0)
ob_cylinder_000.lineart.crease_threshold = 0.0
ob_cylinder_001.location = (0.0, 0.018, 0.0)
ob_cylinder_001.lineart.crease_threshold = 0.0
ob_base.location = (0.0, 0.0, 0.0)
ob_base.lineart.crease_threshold = 0.0

# ---- collection membership
col_collection_1.objects.link(ob_cylinder_000)
col_collection_1.objects.link(ob_cylinder_001)
col_collection_1.objects.link(ob_base)

# ---- scene / render settings (as saved in the file)
scene.frame_start = 1; scene.frame_end = 250; scene.frame_set(1)
scene.render.engine = 'BLENDER_EEVEE_NEXT'
scene.render.resolution_percentage = 50
scene.render.dither_intensity = 0.0
scene.cycles.use_denoising = False
scene.cycles.samples = 128
scene.cycles.sampling_pattern = 'TABULATED_SOBOL'
scene.cycles.light_sampling_threshold = 0.0
scene.cycles.use_adaptive_sampling = False
scene.cycles.use_light_tree = False
scene.cycles.blur_glossy = 0.0
scene.cycles.sample_clamp_indirect = 0.0
scene.view_settings.view_transform = 'Standard'
bpy.context.view_layer.update()

# ---- added for rendering (the .blend has no active camera and no usable light): camera, sun
cam_auto = bpy.data.cameras.new('AutoCamera')
cam_auto.lens = 50.0
cam_auto.sensor_width = 36.0
cam_auto.clip_end = 1000.0
ob_auto_camera = bpy.data.objects.new('AutoCamera', cam_auto)
scene.collection.objects.link(ob_auto_camera)
ob_auto_camera.location = (0.185045, -0.222054, 0.152536)
ob_auto_camera.rotation_euler = (1.09748, -7.21219e-08, 0.694738)
scene.camera = ob_auto_camera
light_auto_sun = bpy.data.lights.new('AutoSun', 'SUN')
light_auto_sun.energy = 3.0
light_auto_sun.angle = 0.0523599
ob_auto_sun = bpy.data.objects.new('AutoSun', light_auto_sun)
scene.collection.objects.link(ob_auto_sun)
ob_auto_sun.rotation_euler = (0.872665, 0.174533, 0.523599)
bpy.context.view_layer.update()
